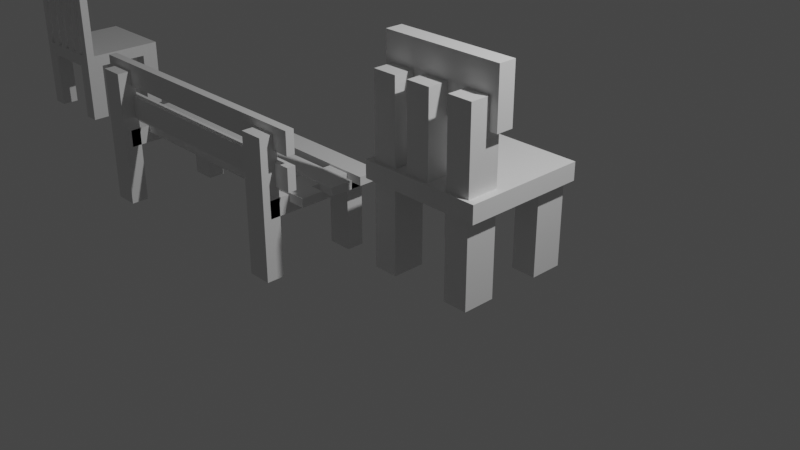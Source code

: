 # Source: Chairs.blend  (saved by Blender 2.90.8; exported with 4.5.12 LTS)
import bpy
from mathutils import Matrix  # noqa: F401  (used for matrix-valued properties, if any)

bpy.ops.wm.read_factory_settings(use_empty=True)
scene = bpy.context.scene
scene.name = 'Scene'

# ---- collections
col_collection = bpy.data.collections.new('Collection'); scene.collection.children.link(col_collection)

# ---- materials (node trees are filled in below, after node groups)
mat_material = bpy.data.materials.new('Material')
mat_material.alpha_threshold = 0.0
mat_material.use_transparent_shadow = False
mat_material.line_color = (0.0, 0.0, 0.0, 1.0)
mat_material_001 = bpy.data.materials.new('Material.001')
mat_material_001.alpha_threshold = 0.0
mat_material_001.use_transparent_shadow = False
mat_material_001.line_color = (0.0, 0.0, 0.0, 1.0)
mat_material_003 = bpy.data.materials.new('Material.003')
mat_material_003.alpha_threshold = 0.0
mat_material_003.use_transparent_shadow = False
mat_material_003.line_color = (0.0, 0.0, 0.0, 1.0)
mat_material_002 = bpy.data.materials.new('Material.002')
mat_material_002.alpha_threshold = 0.0
mat_material_002.use_transparent_shadow = False
mat_material_002.line_color = (0.0, 0.0, 0.0, 1.0)
mat_material_005 = bpy.data.materials.new('Material.005')
mat_material_005.alpha_threshold = 0.0
mat_material_005.use_transparent_shadow = False
mat_material_005.line_color = (0.0, 0.0, 0.0, 1.0)
mat_material_004 = bpy.data.materials.new('Material.004')
mat_material_004.alpha_threshold = 0.0
mat_material_004.use_transparent_shadow = False
mat_material_004.line_color = (0.0, 0.0, 0.0, 1.0)
mat_material_006 = bpy.data.materials.new('Material.006')
mat_material_006.alpha_threshold = 0.0
mat_material_006.use_transparent_shadow = False
mat_material_006.line_color = (0.0, 0.0, 0.0, 1.0)

# ---- material node trees
mat_material.use_nodes = True; mat_material.node_tree.nodes.clear()
_N = mat_material.node_tree.nodes; _L = mat_material.node_tree.links
n0 = _N.new('ShaderNodeOutputMaterial'); n0.name = 'Material Output'; n0.location = (300, 300)
n1 = _N.new('ShaderNodeBsdfPrincipled'); n1.name = 'Principled BSDF'; n1.location = (10, 300)
n1.distribution = 'GGX'
n1.subsurface_method = 'BURLEY'
n1.inputs[2].default_value = 0.4
n1.inputs[3].default_value = 1.45
n1.inputs[27].default_value = (0.0, 0.0, 0.0, 1.0)
n1.inputs[28].default_value = 1.0
_L.new(n1.outputs[0], n0.inputs[0])
n0.is_active_output = True
mat_material_001.use_nodes = True; mat_material_001.node_tree.nodes.clear()
_N = mat_material_001.node_tree.nodes; _L = mat_material_001.node_tree.links
n0 = _N.new('ShaderNodeOutputMaterial'); n0.name = 'Material Output'; n0.location = (300, 300)
n1 = _N.new('ShaderNodeBsdfPrincipled'); n1.name = 'Principled BSDF'; n1.location = (10, 300)
n1.distribution = 'GGX'
n1.subsurface_method = 'BURLEY'
n1.inputs[2].default_value = 0.4
n1.inputs[3].default_value = 1.45
n1.inputs[27].default_value = (0.0, 0.0, 0.0, 1.0)
n1.inputs[28].default_value = 1.0
_L.new(n1.outputs[0], n0.inputs[0])
n0.is_active_output = True
mat_material_003.use_nodes = True; mat_material_003.node_tree.nodes.clear()
_N = mat_material_003.node_tree.nodes; _L = mat_material_003.node_tree.links
n0 = _N.new('ShaderNodeOutputMaterial'); n0.name = 'Material Output'; n0.location = (300, 300)
n1 = _N.new('ShaderNodeBsdfPrincipled'); n1.name = 'Principled BSDF'; n1.location = (10, 300)
n1.distribution = 'GGX'
n1.subsurface_method = 'BURLEY'
n1.inputs[2].default_value = 0.4
n1.inputs[3].default_value = 1.45
n1.inputs[27].default_value = (0.0, 0.0, 0.0, 1.0)
n1.inputs[28].default_value = 1.0
_L.new(n1.outputs[0], n0.inputs[0])
n0.is_active_output = True
mat_material_002.use_nodes = True; mat_material_002.node_tree.nodes.clear()
_N = mat_material_002.node_tree.nodes; _L = mat_material_002.node_tree.links
n0 = _N.new('ShaderNodeOutputMaterial'); n0.name = 'Material Output'; n0.location = (300, 300)
n1 = _N.new('ShaderNodeBsdfPrincipled'); n1.name = 'Principled BSDF'; n1.location = (10, 300)
n1.distribution = 'GGX'
n1.subsurface_method = 'BURLEY'
n1.inputs[2].default_value = 0.4
n1.inputs[3].default_value = 1.45
n1.inputs[27].default_value = (0.0, 0.0, 0.0, 1.0)
n1.inputs[28].default_value = 1.0
_L.new(n1.outputs[0], n0.inputs[0])
n0.is_active_output = True
mat_material_005.use_nodes = True; mat_material_005.node_tree.nodes.clear()
_N = mat_material_005.node_tree.nodes; _L = mat_material_005.node_tree.links
n0 = _N.new('ShaderNodeOutputMaterial'); n0.name = 'Material Output'; n0.location = (300, 300)
n1 = _N.new('ShaderNodeBsdfPrincipled'); n1.name = 'Principled BSDF'; n1.location = (10, 300)
n1.distribution = 'GGX'
n1.subsurface_method = 'BURLEY'
n1.inputs[2].default_value = 0.4
n1.inputs[3].default_value = 1.45
n1.inputs[27].default_value = (0.0, 0.0, 0.0, 1.0)
n1.inputs[28].default_value = 1.0
_L.new(n1.outputs[0], n0.inputs[0])
n0.is_active_output = True
mat_material_004.use_nodes = True; mat_material_004.node_tree.nodes.clear()
_N = mat_material_004.node_tree.nodes; _L = mat_material_004.node_tree.links
n0 = _N.new('ShaderNodeOutputMaterial'); n0.name = 'Material Output'; n0.location = (300, 300)
n1 = _N.new('ShaderNodeBsdfPrincipled'); n1.name = 'Principled BSDF'; n1.location = (10, 300)
n1.distribution = 'GGX'
n1.subsurface_method = 'BURLEY'
n1.inputs[2].default_value = 0.4
n1.inputs[3].default_value = 1.45
n1.inputs[27].default_value = (0.0, 0.0, 0.0, 1.0)
n1.inputs[28].default_value = 1.0
_L.new(n1.outputs[0], n0.inputs[0])
n0.is_active_output = True
mat_material_006.use_nodes = True; mat_material_006.node_tree.nodes.clear()
_N = mat_material_006.node_tree.nodes; _L = mat_material_006.node_tree.links
n0 = _N.new('ShaderNodeOutputMaterial'); n0.name = 'Material Output'; n0.location = (300, 300)
n1 = _N.new('ShaderNodeBsdfPrincipled'); n1.name = 'Principled BSDF'; n1.location = (10, 300)
n1.distribution = 'GGX'
n1.subsurface_method = 'BURLEY'
n1.inputs[2].default_value = 0.4
n1.inputs[3].default_value = 1.45
n1.inputs[27].default_value = (0.0, 0.0, 0.0, 1.0)
n1.inputs[28].default_value = 1.0
_L.new(n1.outputs[0], n0.inputs[0])
n0.is_active_output = True

# ---- world
world_world = bpy.data.worlds.new('World'); scene.world = world_world
world_world.use_nodes = True; world_world.node_tree.nodes.clear()
_N = world_world.node_tree.nodes; _L = world_world.node_tree.links
n0 = _N.new('ShaderNodeOutputWorld'); n0.name = 'World Output'; n0.location = (300, 300)
n1 = _N.new('ShaderNodeBackground'); n1.name = 'Background'; n1.location = (10, 300)
n1.inputs[0].default_value = (0.05088, 0.05088, 0.05088, 1.0)
_L.new(n1.outputs[0], n0.inputs[0])
n0.is_active_output = True
world_world.color = (0.05088, 0.05088, 0.05088)
world_world.use_sun_shadow = False
world_world.sun_shadow_jitter_overblur = 0.0

# ---- cameras
cam_camera = bpy.data.cameras.new('Camera')
cam_camera.clip_end = 100.0
cam_camera.ortho_scale = 7.314

# ---- lights
light_light = bpy.data.lights.new('Light', 'POINT')
light_light.transmission_factor = 0.0
light_light.energy = 1000.0
light_light.shadow_soft_size = 0.1
light_light.shadow_maximum_resolution = 0.006
light_light.use_absolute_resolution = True

# ---- meshes
me_cube = bpy.data.meshes.new('Cube')
me_cube.from_pydata([(1.0, 1.0, 1.0), (1.0, 1.0, -1.0), (1.0, -1.0, 1.0), (1.0, -1.0, -1.0), (-1.0, 1.0, 1.0), (-1.0, 1.0, -1.0), (-1.0, -1.0, 1.0), (-1.0, -1.0, -1.0)], [], [(0, 4, 6, 2), (3, 2, 6, 7), (7, 6, 4, 5), (5, 1, 3, 7), (1, 0, 2, 3), (5, 4, 0, 1)])
_uv = me_cube.uv_layers.new(name='UVMap')
_uv.uv.foreach_set('vector', [0.625, 0.5, 0.875, 0.5, 0.875, 0.75, 0.625, 0.75, 0.375, 0.75, 0.625, 0.75, 0.625, 1.0, 0.375, 1.0, 0.375, 0.0, 0.625, 0.0, 0.625, 0.25, 0.375, 0.25, 0.125, 0.5, 0.375, 0.5, 0.375, 0.75, 0.125, 0.75, 0.375, 0.5, 0.625, 0.5, 0.625, 0.75, 0.375, 0.75, 0.375, 0.25, 0.625, 0.25, 0.625, 0.5, 0.375, 0.5])
me_cube.materials.append(mat_material)
me_cube.use_remesh_preserve_volume = False
me_cube.use_remesh_preserve_attributes = False
me_cube.use_mirror_vertex_groups = False
me_cube.update()
me_cube_001 = bpy.data.meshes.new('Cube.001')
me_cube_001.from_pydata([(1.0, 1.0, 1.0), (1.0, 1.0, -1.0), (1.0, -1.0, 1.0), (1.0, -1.0, -1.0), (-1.0, 1.0, 1.0), (-1.0, 1.0, -1.0), (-1.0, -1.0, 1.0), (-1.0, -1.0, -1.0)], [], [(0, 4, 6, 2), (3, 2, 6, 7), (7, 6, 4, 5), (5, 1, 3, 7), (1, 0, 2, 3), (5, 4, 0, 1)])
_uv = me_cube_001.uv_layers.new(name='UVMap')
_uv.uv.foreach_set('vector', [0.625, 0.5, 0.875, 0.5, 0.875, 0.75, 0.625, 0.75, 0.375, 0.75, 0.625, 0.75, 0.625, 1.0, 0.375, 1.0, 0.375, 0.0, 0.625, 0.0, 0.625, 0.25, 0.375, 0.25, 0.125, 0.5, 0.375, 0.5, 0.375, 0.75, 0.125, 0.75, 0.375, 0.5, 0.625, 0.5, 0.625, 0.75, 0.375, 0.75, 0.375, 0.25, 0.625, 0.25, 0.625, 0.5, 0.375, 0.5])
me_cube_001.materials.append(mat_material_001)
me_cube_001.use_remesh_preserve_volume = False
me_cube_001.use_remesh_preserve_attributes = False
me_cube_001.use_mirror_vertex_groups = False
me_cube_001.update()
me_cube_003 = bpy.data.meshes.new('Cube.003')
me_cube_003.from_pydata([(1.0, 1.0, 1.0), (1.0, 1.0, -1.0), (1.0, -1.0, 1.0), (1.0, -1.0, -1.0), (-1.0, 1.0, 1.0), (-1.0, 1.0, -1.0), (-1.0, -1.0, 1.0), (-1.0, -1.0, -1.0)], [], [(0, 4, 6, 2), (3, 2, 6, 7), (7, 6, 4, 5), (5, 1, 3, 7), (1, 0, 2, 3), (5, 4, 0, 1)])
_uv = me_cube_003.uv_layers.new(name='UVMap')
_uv.uv.foreach_set('vector', [0.625, 0.5, 0.875, 0.5, 0.875, 0.75, 0.625, 0.75, 0.375, 0.75, 0.625, 0.75, 0.625, 1.0, 0.375, 1.0, 0.375, 0.0, 0.625, 0.0, 0.625, 0.25, 0.375, 0.25, 0.125, 0.5, 0.375, 0.5, 0.375, 0.75, 0.125, 0.75, 0.375, 0.5, 0.625, 0.5, 0.625, 0.75, 0.375, 0.75, 0.375, 0.25, 0.625, 0.25, 0.625, 0.5, 0.375, 0.5])
me_cube_003.materials.append(mat_material_003)
me_cube_003.use_remesh_preserve_volume = False
me_cube_003.use_remesh_preserve_attributes = False
me_cube_003.use_mirror_vertex_groups = False
me_cube_003.update()
me_cube_002 = bpy.data.meshes.new('Cube.002')
me_cube_002.from_pydata([(1.0, 1.0, 1.0), (1.0, 1.0, -1.0), (1.0, -1.0, 1.0), (1.0, -1.0, -1.0), (-1.0, 1.0, 1.0), (-1.0, 1.0, -1.0), (-1.0, -1.0, 1.0), (-1.0, -1.0, -1.0)], [], [(0, 4, 6, 2), (3, 2, 6, 7), (7, 6, 4, 5), (5, 1, 3, 7), (1, 0, 2, 3), (5, 4, 0, 1)])
_uv = me_cube_002.uv_layers.new(name='UVMap')
_uv.uv.foreach_set('vector', [0.625, 0.5, 0.875, 0.5, 0.875, 0.75, 0.625, 0.75, 0.375, 0.75, 0.625, 0.75, 0.625, 1.0, 0.375, 1.0, 0.375, 0.0, 0.625, 0.0, 0.625, 0.25, 0.375, 0.25, 0.125, 0.5, 0.375, 0.5, 0.375, 0.75, 0.125, 0.75, 0.375, 0.5, 0.625, 0.5, 0.625, 0.75, 0.375, 0.75, 0.375, 0.25, 0.625, 0.25, 0.625, 0.5, 0.375, 0.5])
me_cube_002.materials.append(mat_material_002)
me_cube_002.use_remesh_preserve_volume = False
me_cube_002.use_remesh_preserve_attributes = False
me_cube_002.use_mirror_vertex_groups = False
me_cube_002.update()
me_cube_004 = bpy.data.meshes.new('Cube.004')
me_cube_004.from_pydata([(-1.0, -1.0, -1.0), (-1.0, -1.0, 1.0), (-1.0, 1.0, -1.0), (-1.0, 1.0, 1.0), (1.0, -1.0, -1.0), (1.0, -1.0, 1.0), (1.0, 1.0, -1.0), (1.0, 1.0, 1.0)], [], [(0, 1, 3, 2), (2, 3, 7, 6), (6, 7, 5, 4), (4, 5, 1, 0), (2, 6, 4, 0), (7, 3, 1, 5)])
_uv = me_cube_004.uv_layers.new(name='UVMap')
_uv.uv.foreach_set('vector', [0.375, 0.0, 0.625, 0.0, 0.625, 0.25, 0.375, 0.25, 0.375, 0.25, 0.625, 0.25, 0.625, 0.5, 0.375, 0.5, 0.375, 0.5, 0.625, 0.5, 0.625, 0.75, 0.375, 0.75, 0.375, 0.75, 0.625, 0.75, 0.625, 1.0, 0.375, 1.0, 0.125, 0.5, 0.375, 0.5, 0.375, 0.75, 0.125, 0.75, 0.625, 0.5, 0.875, 0.5, 0.875, 0.75, 0.625, 0.75])
me_cube_004.use_remesh_fix_poles = True
me_cube_004.use_remesh_preserve_attributes = False
me_cube_004.use_mirror_vertex_groups = False
me_cube_004.update()
me_cube_006 = bpy.data.meshes.new('Cube.006')
me_cube_006.from_pydata([(1.0, 1.0, 1.0), (1.0, 1.0, -1.0), (1.0, -1.0, 1.0), (1.0, -1.0, -1.0), (-1.0, 1.0, 1.0), (-1.0, 1.0, -1.0), (-1.0, -1.0, 1.0), (-1.0, -1.0, -1.0)], [], [(0, 4, 6, 2), (3, 2, 6, 7), (7, 6, 4, 5), (5, 1, 3, 7), (1, 0, 2, 3), (5, 4, 0, 1)])
_uv = me_cube_006.uv_layers.new(name='UVMap')
_uv.uv.foreach_set('vector', [0.625, 0.5, 0.875, 0.5, 0.875, 0.75, 0.625, 0.75, 0.375, 0.75, 0.625, 0.75, 0.625, 1.0, 0.375, 1.0, 0.375, 0.0, 0.625, 0.0, 0.625, 0.25, 0.375, 0.25, 0.125, 0.5, 0.375, 0.5, 0.375, 0.75, 0.125, 0.75, 0.375, 0.5, 0.625, 0.5, 0.625, 0.75, 0.375, 0.75, 0.375, 0.25, 0.625, 0.25, 0.625, 0.5, 0.375, 0.5])
me_cube_006.materials.append(mat_material_005)
me_cube_006.use_remesh_preserve_volume = False
me_cube_006.use_remesh_preserve_attributes = False
me_cube_006.use_mirror_vertex_groups = False
me_cube_006.update()
me_cube_005 = bpy.data.meshes.new('Cube.005')
me_cube_005.from_pydata([(1.0, 1.0, 1.0), (1.0, 1.0, -1.0), (1.0, -1.0, 1.0), (1.0, -1.0, -1.0), (-1.0, 1.0, 1.0), (-1.0, 1.0, -1.0), (-1.0, -1.0, 1.0), (-1.0, -1.0, -1.0)], [], [(0, 4, 6, 2), (3, 2, 6, 7), (7, 6, 4, 5), (5, 1, 3, 7), (1, 0, 2, 3), (5, 4, 0, 1)])
_uv = me_cube_005.uv_layers.new(name='UVMap')
_uv.uv.foreach_set('vector', [0.625, 0.5, 0.875, 0.5, 0.875, 0.75, 0.625, 0.75, 0.375, 0.75, 0.625, 0.75, 0.625, 1.0, 0.375, 1.0, 0.375, 0.0, 0.625, 0.0, 0.625, 0.25, 0.375, 0.25, 0.125, 0.5, 0.375, 0.5, 0.375, 0.75, 0.125, 0.75, 0.375, 0.5, 0.625, 0.5, 0.625, 0.75, 0.375, 0.75, 0.375, 0.25, 0.625, 0.25, 0.625, 0.5, 0.375, 0.5])
me_cube_005.materials.append(mat_material_004)
me_cube_005.use_remesh_preserve_volume = False
me_cube_005.use_remesh_preserve_attributes = False
me_cube_005.use_mirror_vertex_groups = False
me_cube_005.update()
me_cube_007 = bpy.data.meshes.new('Cube.007')
me_cube_007.from_pydata([(1.0, 1.0, 1.0), (1.0, 1.0, -1.0), (1.0, -1.0, 1.0), (1.0, -1.0, -1.0), (-1.0, 1.0, 1.0), (-1.0, 1.0, -1.0), (-1.0, -1.0, 1.0), (-1.0, -1.0, -1.0)], [], [(0, 4, 6, 2), (3, 2, 6, 7), (7, 6, 4, 5), (5, 1, 3, 7), (1, 0, 2, 3), (5, 4, 0, 1)])
_uv = me_cube_007.uv_layers.new(name='UVMap')
_uv.uv.foreach_set('vector', [0.625, 0.5, 0.875, 0.5, 0.875, 0.75, 0.625, 0.75, 0.375, 0.75, 0.625, 0.75, 0.625, 1.0, 0.375, 1.0, 0.375, 0.0, 0.625, 0.0, 0.625, 0.25, 0.375, 0.25, 0.125, 0.5, 0.375, 0.5, 0.375, 0.75, 0.125, 0.75, 0.375, 0.5, 0.625, 0.5, 0.625, 0.75, 0.375, 0.75, 0.375, 0.25, 0.625, 0.25, 0.625, 0.5, 0.375, 0.5])
me_cube_007.materials.append(mat_material_006)
me_cube_007.use_remesh_preserve_volume = False
me_cube_007.use_remesh_preserve_attributes = False
me_cube_007.use_mirror_vertex_groups = False
me_cube_007.update()
me_cube_008 = bpy.data.meshes.new('Cube.008')
me_cube_008.from_pydata([(-1.0, -1.0, -1.0), (-1.0, -1.0, 1.0), (-1.0, 1.0, -1.0), (-1.0, 1.0, 1.0), (1.0, -1.0, -1.0), (1.0, -1.0, 1.0), (1.0, 1.0, -1.0), (1.0, 1.0, 1.0)], [], [(0, 1, 3, 2), (2, 3, 7, 6), (6, 7, 5, 4), (4, 5, 1, 0), (2, 6, 4, 0), (7, 3, 1, 5)])
_uv = me_cube_008.uv_layers.new(name='UVMap')
_uv.uv.foreach_set('vector', [0.375, 0.0, 0.625, 0.0, 0.625, 0.25, 0.375, 0.25, 0.375, 0.25, 0.625, 0.25, 0.625, 0.5, 0.375, 0.5, 0.375, 0.5, 0.625, 0.5, 0.625, 0.75, 0.375, 0.75, 0.375, 0.75, 0.625, 0.75, 0.625, 1.0, 0.375, 1.0, 0.125, 0.5, 0.375, 0.5, 0.375, 0.75, 0.125, 0.75, 0.625, 0.5, 0.875, 0.5, 0.875, 0.75, 0.625, 0.75])
me_cube_008.use_remesh_fix_poles = True
me_cube_008.use_remesh_preserve_attributes = False
me_cube_008.use_mirror_vertex_groups = False
me_cube_008.update()
me_cube_009 = bpy.data.meshes.new('Cube.009')
me_cube_009.from_pydata([(-1.0, -1.0, -1.0), (-1.0, -1.0, 1.0), (-1.0, 1.0, -1.0), (-1.0, 1.0, 1.0), (1.0, -1.0, -1.0), (1.0, -1.0, 1.0), (1.0, 1.0, -1.0), (1.0, 1.0, 1.0), (0.8182, 1.0, -1.0), (0.6364, 1.0, -1.0), (0.4545, 1.0, -1.0), (0.2727, 1.0, -1.0), (0.09091, 1.0, -1.0), (-0.09091, 1.0, -1.0), (-0.2727, 1.0, -1.0), (-0.4545, 1.0, -1.0), (-0.6364, 1.0, -1.0), (-0.8182, 1.0, -1.0), (-0.8182, 1.0, 1.0), (-0.6364, 1.0, 1.0), (-0.4545, 1.0, 1.0), (-0.2727, 1.0, 1.0), (-0.09091, 1.0, 1.0), (0.09091, 1.0, 1.0), (0.2727, 1.0, 1.0), (0.4545, 1.0, 1.0), (0.6364, 1.0, 1.0), (0.8182, 1.0, 1.0), (-0.8182, -1.0, -1.0), (-0.6364, -1.0, -1.0), (-0.4545, -1.0, -1.0), (-0.2727, -1.0, -1.0), (-0.09091, -1.0, -1.0), (0.09091, -1.0, -1.0), (0.2727, -1.0, -1.0), (0.4545, -1.0, -1.0), (0.6364, -1.0, -1.0), (0.8182, -1.0, -1.0), (0.8182, -1.0, 1.0), (0.6364, -1.0, 1.0), (0.4545, -1.0, 1.0), (0.2727, -1.0, 1.0), (0.09091, -1.0, 1.0), (-0.09091, -1.0, 1.0), (-0.2727, -1.0, 1.0), (-0.4545, -1.0, 1.0), (-0.6364, -1.0, 1.0), (-0.8182, -1.0, 1.0), (-1.0, 0.8, -1.0), (-1.0, 0.6, -1.0), (-1.0, 0.4, -1.0), (-1.0, 0.2, -1.0), (-1.0, 0.0, -1.0), (-1.0, -0.2, -1.0), (-1.0, -0.4, -1.0), (-1.0, -0.6, -1.0), (-1.0, -0.8, -1.0), (-1.0, -0.8, 1.0), (-1.0, -0.6, 1.0), (-1.0, -0.4, 1.0), (-1.0, -0.2, 1.0), (-1.0, 0.0, 1.0), (-1.0, 0.2, 1.0), (-1.0, 0.4, 1.0), (-1.0, 0.6, 1.0), (-1.0, 0.8, 1.0), (1.0, -0.8, -1.0), (1.0, -0.6, -1.0), (1.0, -0.4, -1.0), (1.0, -0.2, -1.0), (1.0, 0.0, -1.0), (1.0, 0.2, -1.0), (1.0, 0.4, -1.0), (1.0, 0.6, -1.0), (1.0, 0.8, -1.0), (1.0, 0.8, 1.0), (1.0, 0.6, 1.0), (1.0, 0.4, 1.0), (1.0, 0.2, 1.0), (1.0, 0.0, 1.0), (1.0, -0.2, 1.0), (1.0, -0.4, 1.0), (1.0, -0.6, 1.0), (1.0, -0.8, 1.0), (0.8182, 0.8, 1.0), (0.8182, 0.6, 1.0), (0.8182, 0.4, 1.0), (0.8182, 0.2, 1.0), (0.8182, 0.0, 1.0), (0.8182, -0.2, 1.0), (0.8182, -0.4, 1.0), (0.8182, -0.6, 1.0), (0.8182, -0.8, 1.0), (0.6364, 0.8, 1.0), (0.6364, 0.6, 1.0), (0.6364, 0.4, 1.0), (0.6364, 0.2, 1.0), (0.6364, 0.0, 1.0), (0.6364, -0.2, 1.0), (0.6364, -0.4, 1.0), (0.6364, -0.6, 1.0), (0.6364, -0.8, 1.0), (0.4545, 0.8, 1.0), (0.4545, 0.6, 1.0), (0.4545, 0.4, 1.0), (0.4545, 0.2, 1.0), (0.4545, 0.0, 1.0), (0.4545, -0.2, 1.0), (0.4545, -0.4, 1.0), (0.4545, -0.6, 1.0), (0.4545, -0.8, 1.0), (0.2727, 0.8, 1.0), (0.2727, 0.6, 1.0), (0.2727, 0.4, 1.0), (0.2727, 0.2, 1.0), (0.2727, 0.0, 1.0), (0.2727, -0.2, 1.0), (0.2727, -0.4, 1.0), (0.2727, -0.6, 1.0), (0.2727, -0.8, 1.0), (0.09091, 0.8, 1.0), (0.09091, 0.6, 1.0), (0.09091, 0.4, 1.0), (0.09091, 0.2, 1.0), (0.09091, 0.0, 1.0), (0.09091, -0.2, 1.0), (0.09091, -0.4, 1.0), (0.09091, -0.6, 1.0), (0.09091, -0.8, 1.0), (-0.09091, 0.8, 1.0), (-0.09091, 0.6, 1.0), (-0.09091, 0.4, 1.0), (-0.09091, 0.2, 1.0), (-0.09091, 0.0, 1.0), (-0.09091, -0.2, 1.0), (-0.09091, -0.4, 1.0), (-0.09091, -0.6, 1.0), (-0.09091, -0.8, 1.0), (-0.2727, 0.8, 1.0), (-0.2727, 0.6, 1.0), (-0.2727, 0.4, 1.0), (-0.2727, 0.2, 1.0), (-0.2727, 0.0, 1.0), (-0.2727, -0.2, 1.0), (-0.2727, -0.4, 1.0), (-0.2727, -0.6, 1.0), (-0.2727, -0.8, 1.0), (-0.4545, 0.8, 1.0), (-0.4545, 0.6, 1.0), (-0.4545, 0.4, 1.0), (-0.4545, 0.2, 1.0), (-0.4545, 0.0, 1.0), (-0.4545, -0.2, 1.0), (-0.4545, -0.4, 1.0), (-0.4545, -0.6, 1.0), (-0.4545, -0.8, 1.0), (-0.6364, 0.8, 1.0), (-0.6364, 0.6, 1.0), (-0.6364, 0.4, 1.0), (-0.6364, 0.2, 1.0), (-0.6364, 0.0, 1.0), (-0.6364, -0.2, 1.0), (-0.6364, -0.4, 1.0), (-0.6364, -0.6, 1.0), (-0.6364, -0.8, 1.0), (-0.8182, 0.8, 1.0), (-0.8182, 0.6, 1.0), (-0.8182, 0.4, 1.0), (-0.8182, 0.2, 1.0), (-0.8182, 0.0, 1.0), (-0.8182, -0.2, 1.0), (-0.8182, -0.4, 1.0), (-0.8182, -0.6, 1.0), (-0.8182, -0.8, 1.0), (-1.0, -1.0, 14.83), (-0.8182, 0.6, -1.0), (-0.8182, 0.4, -1.0), (-0.8182, 0.2, -1.0), (-0.8182, 0.0, -1.0), (-0.8182, -0.2, -1.0), (-0.8182, -0.4, -1.0), (-0.8182, -0.6, -1.0), (-0.8182, -1.0, 14.83), (-0.6364, 0.8, -1.0), (-0.6364, 0.6, -1.0), (-0.6364, 0.4, -1.0), (-0.6364, 0.2, -1.0), (-0.6364, 0.0, -1.0), (-0.6364, -0.2, -1.0), (-0.6364, -0.4, -1.0), (-0.6364, -0.6, -1.0), (-0.6364, -0.8, -1.0), (-0.4545, 0.8, -1.0), (-0.4545, 0.6, -1.0), (-0.4545, 0.4, -1.0), (-0.4545, 0.2, -1.0), (-0.4545, 0.0, -1.0), (-0.4545, -0.2, -1.0), (-0.4545, -0.4, -1.0), (-0.4545, -0.6, -1.0), (-0.4545, -0.8, -1.0), (-0.2727, 0.8, -1.0), (-0.2727, 0.6, -1.0), (-0.2727, 0.4, -1.0), (-0.2727, 0.2, -1.0), (-0.2727, 0.0, -1.0), (-0.2727, -0.2, -1.0), (-0.2727, -0.4, -1.0), (-0.2727, -0.6, -1.0), (-0.2727, -0.8, -1.0), (-0.09091, 0.8, -1.0), (-0.09091, 0.6, -1.0), (-0.09091, 0.4, -1.0), (-0.09091, 0.2, -1.0), (-0.09091, 0.0, -1.0), (-0.09091, -0.2, -1.0), (-0.09091, -0.4, -1.0), (-0.09091, -0.6, -1.0), (-0.09091, -0.8, -1.0), (0.09091, 0.8, -1.0), (0.09091, 0.6, -1.0), (0.09091, 0.4, -1.0), (0.09091, 0.2, -1.0), (0.09091, 0.0, -1.0), (0.09091, -0.2, -1.0), (0.09091, -0.4, -1.0), (0.09091, -0.6, -1.0), (0.09091, -0.8, -1.0), (0.2727, 0.8, -1.0), (0.2727, 0.6, -1.0), (0.2727, 0.4, -1.0), (0.2727, 0.2, -1.0), (0.2727, 0.0, -1.0), (0.2727, -0.2, -1.0), (0.2727, -0.4, -1.0), (0.2727, -0.6, -1.0), (0.2727, -0.8, -1.0), (0.4545, 0.8, -1.0), (0.4545, 0.6, -1.0), (0.4545, 0.4, -1.0), (0.4545, 0.2, -1.0), (0.4545, 0.0, -1.0), (0.4545, -0.2, -1.0), (0.4545, -0.4, -1.0), (0.4545, -0.6, -1.0), (0.4545, -0.8, -1.0), (0.6364, 0.8, -1.0), (0.6364, 0.6, -1.0), (0.6364, 0.4, -1.0), (0.6364, 0.2, -1.0), (0.6364, 0.0, -1.0), (0.6364, -0.2, -1.0), (0.6364, -0.4, -1.0), (0.6364, -0.6, -1.0), (0.6364, -0.8, -1.0), (1.0, -1.0, 14.83), (0.8182, 0.6, -1.0), (0.8182, 0.4, -1.0), (0.8182, 0.2, -1.0), (0.8182, 0.0, -1.0), (0.8182, -0.2, -1.0), (0.8182, -0.4, -1.0), (0.8182, -0.6, -1.0), (1.0, -0.8, 14.83), (1.0, -0.8, 12.29), (1.0, -1.0, 12.29), (-0.8182, -1.0, 12.29), (-1.0, -1.0, 12.29), (0.8182, -1.0, 12.29), (0.6364, -1.0, 12.29), (0.4545, -1.0, 12.29), (0.2727, -1.0, 12.29), (0.09091, -1.0, 12.29), (-0.09091, -1.0, 12.29), (-0.2727, -1.0, 12.29), (-0.4545, -1.0, 12.29), (-0.6364, -1.0, 12.29), (0.8182, -0.8, 12.29), (0.6364, -0.8, 12.29), (0.4545, -0.8, 12.29), (0.2727, -0.8, 12.29), (0.09091, -0.8, 12.29), (-0.09091, -0.8, 12.29), (-0.2727, -0.8, 12.29), (-0.4545, -0.8, 12.29), (-0.6364, -0.8, 12.29), (-0.8182, -0.8, 12.29), (-1.0, -0.8, 12.29), (-1.0, -0.8, -10.51), (-1.0, -1.0, -10.51), (-0.8182, 1.0, -10.51), (-1.0, 1.0, -10.51), (1.0, 0.8, -10.51), (1.0, 1.0, -10.51), (0.8182, -1.0, -10.51), (1.0, -1.0, -10.51), (0.8182, 1.0, -10.51), (0.6364, 1.0, -10.51), (-0.6364, 1.0, -10.51), (-0.8182, -1.0, -10.51), (-0.6364, -1.0, -10.51), (0.6364, -1.0, -10.51), (-0.8182, -0.8, -10.51), (-0.6364, -0.8, -10.51), (0.6364, -0.8, -10.51), (0.8182, -0.8, -10.51), (-1.0, 0.8, -10.51), (-1.0, 0.6, -10.51), (-1.0, -0.6, -10.51), (1.0, -0.8, -10.51), (1.0, -0.6, -10.51), (1.0, 0.6, -10.51), (-0.8182, 0.8, -10.51), (-0.8182, 0.6, -10.51), (-0.8182, -0.6, -10.51), (-0.6364, 0.8, -10.51), (-0.6364, 0.6, -10.51), (-0.6364, -0.6, -10.51), (0.6364, 0.8, -10.51), (0.6364, 0.6, -10.51), (0.6364, -0.6, -10.51), (0.8182, 0.8, -10.51), (0.8182, 0.6, -10.51), (0.8182, -0.6, -10.51), (0.8182, -1.0, 14.83), (0.8182, -0.8, 14.83), (-0.8182, -0.8, 14.83), (-1.0, -0.8, 14.83), (0.8703, -0.8, 12.29), (0.8703, -1.0, 12.29), (0.8703, -0.8, 14.83), (0.8703, -1.0, 14.83)], [], [(48, 65, 3, 2), (8, 27, 7, 6), (66, 83, 5, 4), (28, 47, 1, 0), (247, 246, 318, 319), (119, 128, 281, 280), (146, 44, 274, 283), (92, 101, 39, 38), (83, 92, 277, 264), (110, 119, 41, 40), (46, 45, 275, 276), (128, 137, 43, 42), (43, 137, 282, 273), (146, 155, 45, 44), (38, 5, 265, 268), (164, 173, 47, 46), (191, 29, 300, 303), (246, 9, 297, 318), (191, 200, 30, 29), (200, 209, 31, 30), (209, 218, 32, 31), (218, 227, 33, 32), (227, 236, 34, 33), (236, 245, 35, 34), (245, 254, 36, 35), (262, 67, 310, 323), (4, 5, 38, 37), (37, 38, 39, 36), (36, 39, 40, 35), (35, 40, 41, 34), (34, 41, 42, 33), (33, 42, 43, 32), (32, 43, 44, 31), (31, 44, 45, 30), (30, 45, 46, 29), (29, 46, 47, 28), (2, 3, 18, 17), (17, 18, 19, 16), (16, 19, 20, 15), (15, 20, 21, 14), (14, 21, 22, 13), (13, 22, 23, 12), (12, 23, 24, 11), (11, 24, 25, 10), (10, 25, 26, 9), (9, 26, 27, 8), (17, 16, 298, 290), (55, 181, 314, 308), (247, 256, 257, 248), (248, 257, 258, 249), (249, 258, 259, 250), (250, 259, 260, 251), (251, 260, 261, 252), (252, 261, 262, 253), (190, 191, 303, 317), (10, 9, 246, 237), (237, 246, 247, 238), (238, 247, 248, 239), (239, 248, 249, 240), (240, 249, 250, 241), (241, 250, 251, 242), (242, 251, 252, 243), (243, 252, 253, 244), (244, 253, 254, 245), (11, 10, 237, 228), (228, 237, 238, 229), (229, 238, 239, 230), (230, 239, 240, 231), (231, 240, 241, 232), (232, 241, 242, 233), (233, 242, 243, 234), (234, 243, 244, 235), (235, 244, 245, 236), (12, 11, 228, 219), (219, 228, 229, 220), (220, 229, 230, 221), (221, 230, 231, 222), (222, 231, 232, 223), (223, 232, 233, 224), (224, 233, 234, 225), (225, 234, 235, 226), (226, 235, 236, 227), (13, 12, 219, 210), (210, 219, 220, 211), (211, 220, 221, 212), (212, 221, 222, 213), (213, 222, 223, 214), (214, 223, 224, 215), (215, 224, 225, 216), (216, 225, 226, 217), (217, 226, 227, 218), (14, 13, 210, 201), (201, 210, 211, 202), (202, 211, 212, 203), (203, 212, 213, 204), (204, 213, 214, 205), (205, 214, 215, 206), (206, 215, 216, 207), (207, 216, 217, 208), (208, 217, 218, 209), (15, 14, 201, 192), (192, 201, 202, 193), (193, 202, 203, 194), (194, 203, 204, 195), (195, 204, 205, 196), (196, 205, 206, 197), (197, 206, 207, 198), (198, 207, 208, 199), (199, 208, 209, 200), (16, 15, 192, 183), (183, 192, 193, 184), (184, 193, 194, 185), (185, 194, 195, 186), (186, 195, 196, 187), (187, 196, 197, 188), (188, 197, 198, 189), (189, 198, 199, 190), (190, 199, 200, 191), (6, 74, 292, 293), (253, 262, 323, 320), (175, 184, 185, 176), (176, 185, 186, 177), (177, 186, 187, 178), (178, 187, 188, 179), (179, 188, 189, 180), (180, 189, 190, 181), (29, 28, 299, 300), (56, 55, 308, 288), (184, 175, 313, 316), (49, 175, 176, 50), (50, 176, 177, 51), (51, 177, 178, 52), (52, 178, 179, 53), (53, 179, 180, 54), (54, 180, 181, 55), (28, 0, 289, 299), (19, 18, 165, 156), (156, 165, 166, 157), (157, 166, 167, 158), (158, 167, 168, 159), (159, 168, 169, 160), (160, 169, 170, 161), (161, 170, 171, 162), (162, 171, 172, 163), (163, 172, 173, 164), (20, 19, 156, 147), (147, 156, 157, 148), (148, 157, 158, 149), (149, 158, 159, 150), (150, 159, 160, 151), (151, 160, 161, 152), (152, 161, 162, 153), (153, 162, 163, 154), (154, 163, 164, 155), (21, 20, 147, 138), (138, 147, 148, 139), (139, 148, 149, 140), (140, 149, 150, 141), (141, 150, 151, 142), (142, 151, 152, 143), (143, 152, 153, 144), (144, 153, 154, 145), (145, 154, 155, 146), (22, 21, 138, 129), (129, 138, 139, 130), (130, 139, 140, 131), (131, 140, 141, 132), (132, 141, 142, 133), (133, 142, 143, 134), (134, 143, 144, 135), (135, 144, 145, 136), (136, 145, 146, 137), (23, 22, 129, 120), (120, 129, 130, 121), (121, 130, 131, 122), (122, 131, 132, 123), (123, 132, 133, 124), (124, 133, 134, 125), (125, 134, 135, 126), (126, 135, 136, 127), (127, 136, 137, 128), (24, 23, 120, 111), (111, 120, 121, 112), (112, 121, 122, 113), (113, 122, 123, 114), (114, 123, 124, 115), (115, 124, 125, 116), (116, 125, 126, 117), (117, 126, 127, 118), (118, 127, 128, 119), (25, 24, 111, 102), (102, 111, 112, 103), (103, 112, 113, 104), (104, 113, 114, 105), (105, 114, 115, 106), (106, 115, 116, 107), (107, 116, 117, 108), (108, 117, 118, 109), (109, 118, 119, 110), (26, 25, 102, 93), (93, 102, 103, 94), (94, 103, 104, 95), (95, 104, 105, 96), (96, 105, 106, 97), (97, 106, 107, 98), (98, 107, 108, 99), (99, 108, 109, 100), (100, 109, 110, 101), (27, 26, 93, 84), (84, 93, 94, 85), (85, 94, 95, 86), (86, 95, 96, 87), (87, 96, 97, 88), (88, 97, 98, 89), (89, 98, 99, 90), (90, 99, 100, 91), (91, 100, 101, 92), (7, 27, 84, 75), (75, 84, 85, 76), (76, 85, 86, 77), (77, 86, 87, 78), (78, 87, 88, 79), (79, 88, 89, 80), (80, 89, 90, 81), (81, 90, 91, 82), (82, 91, 92, 83), (18, 3, 65, 165), (165, 65, 64, 166), (166, 64, 63, 167), (167, 63, 62, 168), (168, 62, 61, 169), (169, 61, 60, 170), (170, 60, 59, 171), (171, 59, 58, 172), (172, 58, 57, 173), (2, 17, 290, 291), (67, 66, 309, 310), (256, 73, 72, 257), (257, 72, 71, 258), (258, 71, 70, 259), (259, 70, 69, 260), (260, 69, 68, 261), (261, 68, 67, 262), (254, 253, 320, 304), (6, 7, 75, 74), (74, 75, 76, 73), (73, 76, 77, 72), (72, 77, 78, 71), (71, 78, 79, 70), (70, 79, 80, 69), (69, 80, 81, 68), (68, 81, 82, 67), (67, 82, 83, 66), (0, 1, 57, 56), (56, 57, 58, 55), (55, 58, 59, 54), (54, 59, 60, 53), (53, 60, 61, 52), (52, 61, 62, 51), (51, 62, 63, 50), (50, 63, 64, 49), (49, 64, 65, 48), (267, 266, 182, 174), (286, 287, 327, 326), (278, 279, 270, 269), (280, 281, 272, 271), (282, 283, 274, 273), (284, 285, 276, 275), (40, 39, 269, 270), (45, 155, 284, 275), (173, 57, 287, 286), (92, 38, 268, 277), (155, 164, 285, 284), (5, 83, 264, 265), (164, 46, 276, 285), (39, 101, 278, 269), (42, 41, 271, 272), (47, 173, 286, 266), (110, 40, 270, 279), (101, 110, 279, 278), (41, 119, 280, 271), (1, 47, 266, 267), (44, 43, 273, 274), (137, 146, 283, 282), (128, 42, 272, 281), (57, 1, 267, 287), (305, 309, 295, 294), (288, 302, 299, 289), (302, 303, 300, 299), (304, 305, 294, 301), (297, 296, 321, 318), (318, 321, 322, 319), (320, 323, 305, 304), (290, 298, 315, 312), (312, 315, 316, 313), (314, 317, 303, 302), (291, 290, 312, 306), (306, 312, 313, 307), (308, 314, 302, 288), (296, 293, 292, 321), (321, 292, 311, 322), (323, 310, 309, 305), (4, 37, 294, 295), (74, 73, 311, 292), (48, 2, 291, 306), (181, 190, 317, 314), (8, 6, 293, 296), (49, 48, 306, 307), (16, 183, 315, 298), (9, 8, 296, 297), (0, 56, 288, 289), (183, 184, 316, 315), (37, 36, 301, 294), (256, 247, 319, 322), (175, 49, 307, 313), (73, 256, 322, 311), (66, 4, 295, 309), (36, 254, 304, 301), (326, 327, 174, 182), (263, 325, 324, 255), (287, 267, 174, 327), (268, 265, 255, 324), (264, 277, 325, 263), (265, 264, 263, 255), (277, 268, 324, 325), (182, 266, 329, 331), (329, 328, 330, 331), (326, 182, 331, 330), (286, 326, 330, 328), (266, 286, 328, 329)])
_uv = me_cube_009.uv_layers.new(name='UVMap')
_uv.uv.foreach_set('vector', [0.375, 0.225, 0.625, 0.225, 0.625, 0.25, 0.375, 0.25, 0.375, 0.4773, 0.625, 0.4773, 0.625, 0.5, 0.375, 0.5, 0.375, 0.725, 0.625, 0.725, 0.625, 0.75, 0.375, 0.75, 0.375, 0.9773, 0.625, 0.9773, 0.625, 1.0, 0.375, 1.0, 0.3295, 0.55, 0.3295, 0.525, 0.3295, 0.525, 0.3295, 0.55, 0.7159, 0.725, 0.7386, 0.725, 0.7386, 0.725, 0.7159, 0.725, 0.7841, 0.725, 0.7841, 0.75, 0.7841, 0.75, 0.7841, 0.725, 0.6477, 0.725, 0.6705, 0.725, 0.6705, 0.75, 0.6477, 0.75, 0.625, 0.725, 0.6477, 0.725, 0.6477, 0.725, 0.625, 0.725, 0.6932, 0.725, 0.7159, 0.725, 0.7159, 0.75, 0.6932, 0.75, 0.625, 0.9545, 0.625, 0.9318, 0.625, 0.9318, 0.625, 0.9545, 0.7386, 0.725, 0.7614, 0.725, 0.7614, 0.75, 0.7386, 0.75, 0.7614, 0.75, 0.7614, 0.725, 0.7614, 0.725, 0.7614, 0.75, 0.7841, 0.725, 0.8068, 0.725, 0.8068, 0.75, 0.7841, 0.75, 0.625, 0.7727, 0.625, 0.75, 0.625, 0.75, 0.625, 0.7727, 0.8295, 0.725, 0.8523, 0.725, 0.8523, 0.75, 0.8295, 0.75, 0.1705, 0.725, 0.1705, 0.75, 0.1705, 0.75, 0.1705, 0.725, 0.3295, 0.525, 0.3295, 0.5, 0.3295, 0.5, 0.3295, 0.525, 0.1705, 0.725, 0.1932, 0.725, 0.1932, 0.75, 0.1705, 0.75, 0.1932, 0.725, 0.2159, 0.725, 0.2159, 0.75, 0.1932, 0.75, 0.2159, 0.725, 0.2386, 0.725, 0.2386, 0.75, 0.2159, 0.75, 0.2386, 0.725, 0.2614, 0.725, 0.2614, 0.75, 0.2386, 0.75, 0.2614, 0.725, 0.2841, 0.725, 0.2841, 0.75, 0.2614, 0.75, 0.2841, 0.725, 0.3068, 0.725, 0.3068, 0.75, 0.2841, 0.75, 0.3068, 0.725, 0.3295, 0.725, 0.3295, 0.75, 0.3068, 0.75, 0.3523, 0.7, 0.375, 0.7, 0.375, 0.7, 0.3523, 0.7, 0.375, 0.75, 0.625, 0.75, 0.625, 0.7727, 0.375, 0.7727, 0.375, 0.7727, 0.625, 0.7727, 0.625, 0.7955, 0.375, 0.7955, 0.375, 0.7955, 0.625, 0.7955, 0.625, 0.8182, 0.375, 0.8182, 0.375, 0.8182, 0.625, 0.8182, 0.625, 0.8409, 0.375, 0.8409, 0.375, 0.8409, 0.625, 0.8409, 0.625, 0.8636, 0.375, 0.8636, 0.375, 0.8636, 0.625, 0.8636, 0.625, 0.8864, 0.375, 0.8864, 0.375, 0.8864, 0.625, 0.8864, 0.625, 0.9091, 0.375, 0.9091, 0.375, 0.9091, 0.625, 0.9091, 0.625, 0.9318, 0.375, 0.9318, 0.375, 0.9318, 0.625, 0.9318, 0.625, 0.9545, 0.375, 0.9545, 0.375, 0.9545, 0.625, 0.9545, 0.625, 0.9773, 0.375, 0.9773, 0.375, 0.25, 0.625, 0.25, 0.625, 0.2727, 0.375, 0.2727, 0.375, 0.2727, 0.625, 0.2727, 0.625, 0.2955, 0.375, 0.2955, 0.375, 0.2955, 0.625, 0.2955, 0.625, 0.3182, 0.375, 0.3182, 0.375, 0.3182, 0.625, 0.3182, 0.625, 0.3409, 0.375, 0.3409, 0.375, 0.3409, 0.625, 0.3409, 0.625, 0.3636, 0.375, 0.3636, 0.375, 0.3636, 0.625, 0.3636, 0.625, 0.3864, 0.375, 0.3864, 0.375, 0.3864, 0.625, 0.3864, 0.625, 0.4091, 0.375, 0.4091, 0.375, 0.4091, 0.625, 0.4091, 0.625, 0.4318, 0.375, 0.4318, 0.375, 0.4318, 0.625, 0.4318, 0.625, 0.4545, 0.375, 0.4545, 0.375, 0.4545, 0.625, 0.4545, 0.625, 0.4773, 0.375, 0.4773, 0.375, 0.2727, 0.375, 0.2955, 0.375, 0.2955, 0.375, 0.2727, 0.125, 0.7, 0.1477, 0.7, 0.1477, 0.7, 0.125, 0.7, 0.3295, 0.55, 0.3523, 0.55, 0.3523, 0.575, 0.3295, 0.575, 0.3295, 0.575, 0.3523, 0.575, 0.3523, 0.6, 0.3295, 0.6, 0.3295, 0.6, 0.3523, 0.6, 0.3523, 0.625, 0.3295, 0.625, 0.3295, 0.625, 0.3523, 0.625, 0.3523, 0.65, 0.3295, 0.65, 0.3295, 0.65, 0.3523, 0.65, 0.3523, 0.675, 0.3295, 0.675, 0.3295, 0.675, 0.3523, 0.675, 0.3523, 0.7, 0.3295, 0.7, 0.1705, 0.7, 0.1705, 0.725, 0.1705, 0.725, 0.1705, 0.7, 0.3068, 0.5, 0.3295, 0.5, 0.3295, 0.525, 0.3068, 0.525, 0.3068, 0.525, 0.3295, 0.525, 0.3295, 0.55, 0.3068, 0.55, 0.3068, 0.55, 0.3295, 0.55, 0.3295, 0.575, 0.3068, 0.575, 0.3068, 0.575, 0.3295, 0.575, 0.3295, 0.6, 0.3068, 0.6, 0.3068, 0.6, 0.3295, 0.6, 0.3295, 0.625, 0.3068, 0.625, 0.3068, 0.625, 0.3295, 0.625, 0.3295, 0.65, 0.3068, 0.65, 0.3068, 0.65, 0.3295, 0.65, 0.3295, 0.675, 0.3068, 0.675, 0.3068, 0.675, 0.3295, 0.675, 0.3295, 0.7, 0.3068, 0.7, 0.3068, 0.7, 0.3295, 0.7, 0.3295, 0.725, 0.3068, 0.725, 0.2841, 0.5, 0.3068, 0.5, 0.3068, 0.525, 0.2841, 0.525, 0.2841, 0.525, 0.3068, 0.525, 0.3068, 0.55, 0.2841, 0.55, 0.2841, 0.55, 0.3068, 0.55, 0.3068, 0.575, 0.2841, 0.575, 0.2841, 0.575, 0.3068, 0.575, 0.3068, 0.6, 0.2841, 0.6, 0.2841, 0.6, 0.3068, 0.6, 0.3068, 0.625, 0.2841, 0.625, 0.2841, 0.625, 0.3068, 0.625, 0.3068, 0.65, 0.2841, 0.65, 0.2841, 0.65, 0.3068, 0.65, 0.3068, 0.675, 0.2841, 0.675, 0.2841, 0.675, 0.3068, 0.675, 0.3068, 0.7, 0.2841, 0.7, 0.2841, 0.7, 0.3068, 0.7, 0.3068, 0.725, 0.2841, 0.725, 0.2614, 0.5, 0.2841, 0.5, 0.2841, 0.525, 0.2614, 0.525, 0.2614, 0.525, 0.2841, 0.525, 0.2841, 0.55, 0.2614, 0.55, 0.2614, 0.55, 0.2841, 0.55, 0.2841, 0.575, 0.2614, 0.575, 0.2614, 0.575, 0.2841, 0.575, 0.2841, 0.6, 0.2614, 0.6, 0.2614, 0.6, 0.2841, 0.6, 0.2841, 0.625, 0.2614, 0.625, 0.2614, 0.625, 0.2841, 0.625, 0.2841, 0.65, 0.2614, 0.65, 0.2614, 0.65, 0.2841, 0.65, 0.2841, 0.675, 0.2614, 0.675, 0.2614, 0.675, 0.2841, 0.675, 0.2841, 0.7, 0.2614, 0.7, 0.2614, 0.7, 0.2841, 0.7, 0.2841, 0.725, 0.2614, 0.725, 0.2386, 0.5, 0.2614, 0.5, 0.2614, 0.525, 0.2386, 0.525, 0.2386, 0.525, 0.2614, 0.525, 0.2614, 0.55, 0.2386, 0.55, 0.2386, 0.55, 0.2614, 0.55, 0.2614, 0.575, 0.2386, 0.575, 0.2386, 0.575, 0.2614, 0.575, 0.2614, 0.6, 0.2386, 0.6, 0.2386, 0.6, 0.2614, 0.6, 0.2614, 0.625, 0.2386, 0.625, 0.2386, 0.625, 0.2614, 0.625, 0.2614, 0.65, 0.2386, 0.65, 0.2386, 0.65, 0.2614, 0.65, 0.2614, 0.675, 0.2386, 0.675, 0.2386, 0.675, 0.2614, 0.675, 0.2614, 0.7, 0.2386, 0.7, 0.2386, 0.7, 0.2614, 0.7, 0.2614, 0.725, 0.2386, 0.725, 0.2159, 0.5, 0.2386, 0.5, 0.2386, 0.525, 0.2159, 0.525, 0.2159, 0.525, 0.2386, 0.525, 0.2386, 0.55, 0.2159, 0.55, 0.2159, 0.55, 0.2386, 0.55, 0.2386, 0.575, 0.2159, 0.575, 0.2159, 0.575, 0.2386, 0.575, 0.2386, 0.6, 0.2159, 0.6, 0.2159, 0.6, 0.2386, 0.6, 0.2386, 0.625, 0.2159, 0.625, 0.2159, 0.625, 0.2386, 0.625, 0.2386, 0.65, 0.2159, 0.65, 0.2159, 0.65, 0.2386, 0.65, 0.2386, 0.675, 0.2159, 0.675, 0.2159, 0.675, 0.2386, 0.675, 0.2386, 0.7, 0.2159, 0.7, 0.2159, 0.7, 0.2386, 0.7, 0.2386, 0.725, 0.2159, 0.725, 0.1932, 0.5, 0.2159, 0.5, 0.2159, 0.525, 0.1932, 0.525, 0.1932, 0.525, 0.2159, 0.525, 0.2159, 0.55, 0.1932, 0.55, 0.1932, 0.55, 0.2159, 0.55, 0.2159, 0.575, 0.1932, 0.575, 0.1932, 0.575, 0.2159, 0.575, 0.2159, 0.6, 0.1932, 0.6, 0.1932, 0.6, 0.2159, 0.6, 0.2159, 0.625, 0.1932, 0.625, 0.1932, 0.625, 0.2159, 0.625, 0.2159, 0.65, 0.1932, 0.65, 0.1932, 0.65, 0.2159, 0.65, 0.2159, 0.675, 0.1932, 0.675, 0.1932, 0.675, 0.2159, 0.675, 0.2159, 0.7, 0.1932, 0.7, 0.1932, 0.7, 0.2159, 0.7, 0.2159, 0.725, 0.1932, 0.725, 0.1705, 0.5, 0.1932, 0.5, 0.1932, 0.525, 0.1705, 0.525, 0.1705, 0.525, 0.1932, 0.525, 0.1932, 0.55, 0.1705, 0.55, 0.1705, 0.55, 0.1932, 0.55, 0.1932, 0.575, 0.1705, 0.575, 0.1705, 0.575, 0.1932, 0.575, 0.1932, 0.6, 0.1705, 0.6, 0.1705, 0.6, 0.1932, 0.6, 0.1932, 0.625, 0.1705, 0.625, 0.1705, 0.625, 0.1932, 0.625, 0.1932, 0.65, 0.1705, 0.65, 0.1705, 0.65, 0.1932, 0.65, 0.1932, 0.675, 0.1705, 0.675, 0.1705, 0.675, 0.1932, 0.675, 0.1932, 0.7, 0.1705, 0.7, 0.1705, 0.7, 0.1932, 0.7, 0.1932, 0.725, 0.1705, 0.725, 0.375, 0.5, 0.375, 0.525, 0.375, 0.525, 0.375, 0.5, 0.3295, 0.7, 0.3523, 0.7, 0.3523, 0.7, 0.3295, 0.7, 0.1477, 0.55, 0.1705, 0.55, 0.1705, 0.575, 0.1477, 0.575, 0.1477, 0.575, 0.1705, 0.575, 0.1705, 0.6, 0.1477, 0.6, 0.1477, 0.6, 0.1705, 0.6, 0.1705, 0.625, 0.1477, 0.625, 0.1477, 0.625, 0.1705, 0.625, 0.1705, 0.65, 0.1477, 0.65, 0.1477, 0.65, 0.1705, 0.65, 0.1705, 0.675, 0.1477, 0.675, 0.1477, 0.675, 0.1705, 0.675, 0.1705, 0.7, 0.1477, 0.7, 0.375, 0.9545, 0.375, 0.9773, 0.375, 0.9773, 0.375, 0.9545, 0.375, 0.025, 0.375, 0.05, 0.375, 0.05, 0.375, 0.025, 0.1705, 0.55, 0.1477, 0.55, 0.1477, 0.55, 0.1705, 0.55, 0.125, 0.55, 0.1477, 0.55, 0.1477, 0.575, 0.125, 0.575, 0.125, 0.575, 0.1477, 0.575, 0.1477, 0.6, 0.125, 0.6, 0.125, 0.6, 0.1477, 0.6, 0.1477, 0.625, 0.125, 0.625, 0.125, 0.625, 0.1477, 0.625, 0.1477, 0.65, 0.125, 0.65, 0.125, 0.65, 0.1477, 0.65, 0.1477, 0.675, 0.125, 0.675, 0.125, 0.675, 0.1477, 0.675, 0.1477, 0.7, 0.125, 0.7, 0.375, 0.9773, 0.375, 1.0, 0.375, 1.0, 0.375, 0.9773, 0.8295, 0.5, 0.8523, 0.5, 0.8523, 0.525, 0.8295, 0.525, 0.8295, 0.525, 0.8523, 0.525, 0.8523, 0.55, 0.8295, 0.55, 0.8295, 0.55, 0.8523, 0.55, 0.8523, 0.575, 0.8295, 0.575, 0.8295, 0.575, 0.8523, 0.575, 0.8523, 0.6, 0.8295, 0.6, 0.8295, 0.6, 0.8523, 0.6, 0.8523, 0.625, 0.8295, 0.625, 0.8295, 0.625, 0.8523, 0.625, 0.8523, 0.65, 0.8295, 0.65, 0.8295, 0.65, 0.8523, 0.65, 0.8523, 0.675, 0.8295, 0.675, 0.8295, 0.675, 0.8523, 0.675, 0.8523, 0.7, 0.8295, 0.7, 0.8295, 0.7, 0.8523, 0.7, 0.8523, 0.725, 0.8295, 0.725, 0.8068, 0.5, 0.8295, 0.5, 0.8295, 0.525, 0.8068, 0.525, 0.8068, 0.525, 0.8295, 0.525, 0.8295, 0.55, 0.8068, 0.55, 0.8068, 0.55, 0.8295, 0.55, 0.8295, 0.575, 0.8068, 0.575, 0.8068, 0.575, 0.8295, 0.575, 0.8295, 0.6, 0.8068, 0.6, 0.8068, 0.6, 0.8295, 0.6, 0.8295, 0.625, 0.8068, 0.625, 0.8068, 0.625, 0.8295, 0.625, 0.8295, 0.65, 0.8068, 0.65, 0.8068, 0.65, 0.8295, 0.65, 0.8295, 0.675, 0.8068, 0.675, 0.8068, 0.675, 0.8295, 0.675, 0.8295, 0.7, 0.8068, 0.7, 0.8068, 0.7, 0.8295, 0.7, 0.8295, 0.725, 0.8068, 0.725, 0.7841, 0.5, 0.8068, 0.5, 0.8068, 0.525, 0.7841, 0.525, 0.7841, 0.525, 0.8068, 0.525, 0.8068, 0.55, 0.7841, 0.55, 0.7841, 0.55, 0.8068, 0.55, 0.8068, 0.575, 0.7841, 0.575, 0.7841, 0.575, 0.8068, 0.575, 0.8068, 0.6, 0.7841, 0.6, 0.7841, 0.6, 0.8068, 0.6, 0.8068, 0.625, 0.7841, 0.625, 0.7841, 0.625, 0.8068, 0.625, 0.8068, 0.65, 0.7841, 0.65, 0.7841, 0.65, 0.8068, 0.65, 0.8068, 0.675, 0.7841, 0.675, 0.7841, 0.675, 0.8068, 0.675, 0.8068, 0.7, 0.7841, 0.7, 0.7841, 0.7, 0.8068, 0.7, 0.8068, 0.725, 0.7841, 0.725, 0.7614, 0.5, 0.7841, 0.5, 0.7841, 0.525, 0.7614, 0.525, 0.7614, 0.525, 0.7841, 0.525, 0.7841, 0.55, 0.7614, 0.55, 0.7614, 0.55, 0.7841, 0.55, 0.7841, 0.575, 0.7614, 0.575, 0.7614, 0.575, 0.7841, 0.575, 0.7841, 0.6, 0.7614, 0.6, 0.7614, 0.6, 0.7841, 0.6, 0.7841, 0.625, 0.7614, 0.625, 0.7614, 0.625, 0.7841, 0.625, 0.7841, 0.65, 0.7614, 0.65, 0.7614, 0.65, 0.7841, 0.65, 0.7841, 0.675, 0.7614, 0.675, 0.7614, 0.675, 0.7841, 0.675, 0.7841, 0.7, 0.7614, 0.7, 0.7614, 0.7, 0.7841, 0.7, 0.7841, 0.725, 0.7614, 0.725, 0.7386, 0.5, 0.7614, 0.5, 0.7614, 0.525, 0.7386, 0.525, 0.7386, 0.525, 0.7614, 0.525, 0.7614, 0.55, 0.7386, 0.55, 0.7386, 0.55, 0.7614, 0.55, 0.7614, 0.575, 0.7386, 0.575, 0.7386, 0.575, 0.7614, 0.575, 0.7614, 0.6, 0.7386, 0.6, 0.7386, 0.6, 0.7614, 0.6, 0.7614, 0.625, 0.7386, 0.625, 0.7386, 0.625, 0.7614, 0.625, 0.7614, 0.65, 0.7386, 0.65, 0.7386, 0.65, 0.7614, 0.65, 0.7614, 0.675, 0.7386, 0.675, 0.7386, 0.675, 0.7614, 0.675, 0.7614, 0.7, 0.7386, 0.7, 0.7386, 0.7, 0.7614, 0.7, 0.7614, 0.725, 0.7386, 0.725, 0.7159, 0.5, 0.7386, 0.5, 0.7386, 0.525, 0.7159, 0.525, 0.7159, 0.525, 0.7386, 0.525, 0.7386, 0.55, 0.7159, 0.55, 0.7159, 0.55, 0.7386, 0.55, 0.7386, 0.575, 0.7159, 0.575, 0.7159, 0.575, 0.7386, 0.575, 0.7386, 0.6, 0.7159, 0.6, 0.7159, 0.6, 0.7386, 0.6, 0.7386, 0.625, 0.7159, 0.625, 0.7159, 0.625, 0.7386, 0.625, 0.7386, 0.65, 0.7159, 0.65, 0.7159, 0.65, 0.7386, 0.65, 0.7386, 0.675, 0.7159, 0.675, 0.7159, 0.675, 0.7386, 0.675, 0.7386, 0.7, 0.7159, 0.7, 0.7159, 0.7, 0.7386, 0.7, 0.7386, 0.725, 0.7159, 0.725, 0.6932, 0.5, 0.7159, 0.5, 0.7159, 0.525, 0.6932, 0.525, 0.6932, 0.525, 0.7159, 0.525, 0.7159, 0.55, 0.6932, 0.55, 0.6932, 0.55, 0.7159, 0.55, 0.7159, 0.575, 0.6932, 0.575, 0.6932, 0.575, 0.7159, 0.575, 0.7159, 0.6, 0.6932, 0.6, 0.6932, 0.6, 0.7159, 0.6, 0.7159, 0.625, 0.6932, 0.625, 0.6932, 0.625, 0.7159, 0.625, 0.7159, 0.65, 0.6932, 0.65, 0.6932, 0.65, 0.7159, 0.65, 0.7159, 0.675, 0.6932, 0.675, 0.6932, 0.675, 0.7159, 0.675, 0.7159, 0.7, 0.6932, 0.7, 0.6932, 0.7, 0.7159, 0.7, 0.7159, 0.725, 0.6932, 0.725, 0.6705, 0.5, 0.6932, 0.5, 0.6932, 0.525, 0.6705, 0.525, 0.6705, 0.525, 0.6932, 0.525, 0.6932, 0.55, 0.6705, 0.55, 0.6705, 0.55, 0.6932, 0.55, 0.6932, 0.575, 0.6705, 0.575, 0.6705, 0.575, 0.6932, 0.575, 0.6932, 0.6, 0.6705, 0.6, 0.6705, 0.6, 0.6932, 0.6, 0.6932, 0.625, 0.6705, 0.625, 0.6705, 0.625, 0.6932, 0.625, 0.6932, 0.65, 0.6705, 0.65, 0.6705, 0.65, 0.6932, 0.65, 0.6932, 0.675, 0.6705, 0.675, 0.6705, 0.675, 0.6932, 0.675, 0.6932, 0.7, 0.6705, 0.7, 0.6705, 0.7, 0.6932, 0.7, 0.6932, 0.725, 0.6705, 0.725, 0.6477, 0.5, 0.6705, 0.5, 0.6705, 0.525, 0.6477, 0.525, 0.6477, 0.525, 0.6705, 0.525, 0.6705, 0.55, 0.6477, 0.55, 0.6477, 0.55, 0.6705, 0.55, 0.6705, 0.575, 0.6477, 0.575, 0.6477, 0.575, 0.6705, 0.575, 0.6705, 0.6, 0.6477, 0.6, 0.6477, 0.6, 0.6705, 0.6, 0.6705, 0.625, 0.6477, 0.625, 0.6477, 0.625, 0.6705, 0.625, 0.6705, 0.65, 0.6477, 0.65, 0.6477, 0.65, 0.6705, 0.65, 0.6705, 0.675, 0.6477, 0.675, 0.6477, 0.675, 0.6705, 0.675, 0.6705, 0.7, 0.6477, 0.7, 0.6477, 0.7, 0.6705, 0.7, 0.6705, 0.725, 0.6477, 0.725, 0.625, 0.5, 0.6477, 0.5, 0.6477, 0.525, 0.625, 0.525, 0.625, 0.525, 0.6477, 0.525, 0.6477, 0.55, 0.625, 0.55, 0.625, 0.55, 0.6477, 0.55, 0.6477, 0.575, 0.625, 0.575, 0.625, 0.575, 0.6477, 0.575, 0.6477, 0.6, 0.625, 0.6, 0.625, 0.6, 0.6477, 0.6, 0.6477, 0.625, 0.625, 0.625, 0.625, 0.625, 0.6477, 0.625, 0.6477, 0.65, 0.625, 0.65, 0.625, 0.65, 0.6477, 0.65, 0.6477, 0.675, 0.625, 0.675, 0.625, 0.675, 0.6477, 0.675, 0.6477, 0.7, 0.625, 0.7, 0.625, 0.7, 0.6477, 0.7, 0.6477, 0.725, 0.625, 0.725, 0.8523, 0.5, 0.875, 0.5, 0.875, 0.525, 0.8523, 0.525, 0.8523, 0.525, 0.875, 0.525, 0.875, 0.55, 0.8523, 0.55, 0.8523, 0.55, 0.875, 0.55, 0.875, 0.575, 0.8523, 0.575, 0.8523, 0.575, 0.875, 0.575, 0.875, 0.6, 0.8523, 0.6, 0.8523, 0.6, 0.875, 0.6, 0.875, 0.625, 0.8523, 0.625, 0.8523, 0.625, 0.875, 0.625, 0.875, 0.65, 0.8523, 0.65, 0.8523, 0.65, 0.875, 0.65, 0.875, 0.675, 0.8523, 0.675, 0.8523, 0.675, 0.875, 0.675, 0.875, 0.7, 0.8523, 0.7, 0.8523, 0.7, 0.875, 0.7, 0.875, 0.725, 0.8523, 0.725, 0.375, 0.25, 0.375, 0.2727, 0.375, 0.2727, 0.375, 0.25, 0.375, 0.7, 0.375, 0.725, 0.375, 0.725, 0.375, 0.7, 0.3523, 0.55, 0.375, 0.55, 0.375, 0.575, 0.3523, 0.575, 0.3523, 0.575, 0.375, 0.575, 0.375, 0.6, 0.3523, 0.6, 0.3523, 0.6, 0.375, 0.6, 0.375, 0.625, 0.3523, 0.625, 0.3523, 0.625, 0.375, 0.625, 0.375, 0.65, 0.3523, 0.65, 0.3523, 0.65, 0.375, 0.65, 0.375, 0.675, 0.3523, 0.675, 0.3523, 0.675, 0.375, 0.675, 0.375, 0.7, 0.3523, 0.7, 0.3295, 0.725, 0.3295, 0.7, 0.3295, 0.7, 0.3295, 0.725, 0.375, 0.5, 0.625, 0.5, 0.625, 0.525, 0.375, 0.525, 0.375, 0.525, 0.625, 0.525, 0.625, 0.55, 0.375, 0.55, 0.375, 0.55, 0.625, 0.55, 0.625, 0.575, 0.375, 0.575, 0.375, 0.575, 0.625, 0.575, 0.625, 0.6, 0.375, 0.6, 0.375, 0.6, 0.625, 0.6, 0.625, 0.625, 0.375, 0.625, 0.375, 0.625, 0.625, 0.625, 0.625, 0.65, 0.375, 0.65, 0.375, 0.65, 0.625, 0.65, 0.625, 0.675, 0.375, 0.675, 0.375, 0.675, 0.625, 0.675, 0.625, 0.7, 0.375, 0.7, 0.375, 0.7, 0.625, 0.7, 0.625, 0.725, 0.375, 0.725, 0.375, 0.0, 0.625, 0.0, 0.625, 0.025, 0.375, 0.025, 0.375, 0.025, 0.625, 0.025, 0.625, 0.05, 0.375, 0.05, 0.375, 0.05, 0.625, 0.05, 0.625, 0.075, 0.375, 0.075, 0.375, 0.075, 0.625, 0.075, 0.625, 0.1, 0.375, 0.1, 0.375, 0.1, 0.625, 0.1, 0.625, 0.125, 0.375, 0.125, 0.375, 0.125, 0.625, 0.125, 0.625, 0.15, 0.375, 0.15, 0.375, 0.15, 0.625, 0.15, 0.625, 0.175, 0.375, 0.175, 0.375, 0.175, 0.625, 0.175, 0.625, 0.2, 0.375, 0.2, 0.375, 0.2, 0.625, 0.2, 0.625, 0.225, 0.375, 0.225, 0.625, 1.0, 0.625, 0.9773, 0.625, 0.9773, 0.625, 1.0, 0.8523, 0.725, 0.875, 0.725, 0.875, 0.725, 0.8523, 0.725, 0.6705, 0.725, 0.6932, 0.725, 0.6932, 0.75, 0.6705, 0.75, 0.7159, 0.725, 0.7386, 0.725, 0.7386, 0.75, 0.7159, 0.75, 0.7614, 0.725, 0.7841, 0.725, 0.7841, 0.75, 0.7614, 0.75, 0.8068, 0.725, 0.8295, 0.725, 0.8295, 0.75, 0.8068, 0.75, 0.625, 0.8182, 0.625, 0.7955, 0.625, 0.7955, 0.625, 0.8182, 0.8068, 0.75, 0.8068, 0.725, 0.8068, 0.725, 0.8068, 0.75, 0.8523, 0.725, 0.875, 0.725, 0.875, 0.725, 0.8523, 0.725, 0.6477, 0.725, 0.6477, 0.75, 0.6477, 0.75, 0.6477, 0.725, 0.8068, 0.725, 0.8295, 0.725, 0.8295, 0.725, 0.8068, 0.725, 0.625, 0.75, 0.625, 0.725, 0.625, 0.725, 0.625, 0.75, 0.8295, 0.725, 0.8295, 0.75, 0.8295, 0.75, 0.8295, 0.725, 0.6705, 0.75, 0.6705, 0.725, 0.6705, 0.725, 0.6705, 0.75, 0.625, 0.8636, 0.625, 0.8409, 0.625, 0.8409, 0.625, 0.8636, 0.8523, 0.75, 0.8523, 0.725, 0.8523, 0.725, 0.8523, 0.75, 0.6932, 0.725, 0.6932, 0.75, 0.6932, 0.75, 0.6932, 0.725, 0.6705, 0.725, 0.6932, 0.725, 0.6932, 0.725, 0.6705, 0.725, 0.7159, 0.75, 0.7159, 0.725, 0.7159, 0.725, 0.7159, 0.75, 0.625, 1.0, 0.625, 0.9773, 0.625, 0.9773, 0.625, 1.0, 0.625, 0.9091, 0.625, 0.8864, 0.625, 0.8864, 0.625, 0.9091, 0.7614, 0.725, 0.7841, 0.725, 0.7841, 0.725, 0.7614, 0.725, 0.7386, 0.725, 0.7386, 0.75, 0.7386, 0.75, 0.7386, 0.725, 0.625, 0.025, 0.625, 0.0, 0.625, 0.0, 0.625, 0.025, 0.3523, 0.725, 0.375, 0.725, 0.375, 0.75, 0.3523, 0.75, 0.125, 0.725, 0.1477, 0.725, 0.1477, 0.75, 0.125, 0.75, 0.1477, 0.725, 0.1705, 0.725, 0.1705, 0.75, 0.1477, 0.75, 0.3295, 0.725, 0.3523, 0.725, 0.3523, 0.75, 0.3295, 0.75, 0.3295, 0.5, 0.3523, 0.5, 0.3523, 0.525, 0.3295, 0.525, 0.3295, 0.525, 0.3523, 0.525, 0.3523, 0.55, 0.3295, 0.55, 0.3295, 0.7, 0.3523, 0.7, 0.3523, 0.725, 0.3295, 0.725, 0.1477, 0.5, 0.1705, 0.5, 0.1705, 0.525, 0.1477, 0.525, 0.1477, 0.525, 0.1705, 0.525, 0.1705, 0.55, 0.1477, 0.55, 0.1477, 0.7, 0.1705, 0.7, 0.1705, 0.725, 0.1477, 0.725, 0.125, 0.5, 0.1477, 0.5, 0.1477, 0.525, 0.125, 0.525, 0.125, 0.525, 0.1477, 0.525, 0.1477, 0.55, 0.125, 0.55, 0.125, 0.7, 0.1477, 0.7, 0.1477, 0.725, 0.125, 0.725, 0.3523, 0.5, 0.375, 0.5, 0.375, 0.525, 0.3523, 0.525, 0.3523, 0.525, 0.375, 0.525, 0.375, 0.55, 0.3523, 0.55, 0.3523, 0.7, 0.375, 0.7, 0.375, 0.725, 0.3523, 0.725, 0.375, 0.75, 0.375, 0.7727, 0.375, 0.7727, 0.375, 0.75, 0.375, 0.525, 0.375, 0.55, 0.375, 0.55, 0.375, 0.525, 0.375, 0.225, 0.375, 0.25, 0.375, 0.25, 0.375, 0.225, 0.1477, 0.7, 0.1705, 0.7, 0.1705, 0.7, 0.1477, 0.7, 0.375, 0.4773, 0.375, 0.5, 0.375, 0.5, 0.375, 0.4773, 0.375, 0.2, 0.375, 0.225, 0.375, 0.225, 0.375, 0.2, 0.1705, 0.5, 0.1705, 0.525, 0.1705, 0.525, 0.1705, 0.5, 0.375, 0.4545, 0.375, 0.4773, 0.375, 0.4773, 0.375, 0.4545, 0.375, 0.0, 0.375, 0.025, 0.375, 0.025, 0.375, 0.0, 0.1705, 0.525, 0.1705, 0.55, 0.1705, 0.55, 0.1705, 0.525, 0.375, 0.7727, 0.375, 0.7955, 0.375, 0.7955, 0.375, 0.7727, 0.3523, 0.55, 0.3295, 0.55, 0.3295, 0.55, 0.3523, 0.55, 0.1477, 0.55, 0.125, 0.55, 0.125, 0.55, 0.1477, 0.55, 0.375, 0.55, 0.3523, 0.55, 0.3523, 0.55, 0.375, 0.55, 0.375, 0.725, 0.375, 0.75, 0.375, 0.75, 0.375, 0.725, 0.3295, 0.75, 0.3295, 0.725, 0.3295, 0.725, 0.3295, 0.75, 0.8523, 0.725, 0.875, 0.725, 0.875, 0.75, 0.8523, 0.75, 0.625, 0.725, 0.6477, 0.725, 0.6477, 0.75, 0.625, 0.75, 0.625, 0.025, 0.625, 0.0, 0.625, 0.0, 0.625, 0.025, 0.625, 0.7727, 0.625, 0.75, 0.625, 0.75, 0.625, 0.7727, 0.625, 0.725, 0.6477, 0.725, 0.6477, 0.725, 0.625, 0.725, 0.625, 0.75, 0.625, 0.725, 0.625, 0.725, 0.625, 0.75, 0.6477, 0.725, 0.6477, 0.75, 0.6477, 0.75, 0.6477, 0.725, 0.625, 0.9773, 0.625, 0.9773, 0.625, 0.9773, 0.625, 0.9773, 0.8523, 0.75, 0.8523, 0.725, 0.8523, 0.725, 0.8523, 0.75, 0.8523, 0.725, 0.8523, 0.75, 0.8523, 0.75, 0.8523, 0.725, 0.8523, 0.725, 0.8523, 0.725, 0.8523, 0.725, 0.8523, 0.725, 0.8523, 0.75, 0.8523, 0.725, 0.8523, 0.725, 0.8523, 0.75])
me_cube_009.use_remesh_fix_poles = True
me_cube_009.use_remesh_preserve_attributes = False
me_cube_009.use_mirror_vertex_groups = False
me_cube_009.update()
me_cube_010 = bpy.data.meshes.new('Cube.010')
me_cube_010.from_pydata([(-1.0, -1.0, -1.0), (-1.0, -1.0, 1.0), (-1.0, 1.0, -1.0), (-1.0, 1.0, 1.0), (1.0, -1.0, -1.0), (1.0, -1.0, 1.0), (1.0, 1.0, -1.0), (1.0, 1.0, 1.0)], [], [(0, 1, 3, 2), (2, 3, 7, 6), (6, 7, 5, 4), (4, 5, 1, 0), (2, 6, 4, 0), (7, 3, 1, 5)])
_uv = me_cube_010.uv_layers.new(name='UVMap')
_uv.uv.foreach_set('vector', [0.375, 0.0, 0.625, 0.0, 0.625, 0.25, 0.375, 0.25, 0.375, 0.25, 0.625, 0.25, 0.625, 0.5, 0.375, 0.5, 0.375, 0.5, 0.625, 0.5, 0.625, 0.75, 0.375, 0.75, 0.375, 0.75, 0.625, 0.75, 0.625, 1.0, 0.375, 1.0, 0.125, 0.5, 0.375, 0.5, 0.375, 0.75, 0.125, 0.75, 0.625, 0.5, 0.875, 0.5, 0.875, 0.75, 0.625, 0.75])
me_cube_010.use_remesh_fix_poles = True
me_cube_010.use_remesh_preserve_attributes = False
me_cube_010.use_mirror_vertex_groups = False
me_cube_010.update()
me_cube_011 = bpy.data.meshes.new('Cube.011')
me_cube_011.from_pydata([(-1.0, -1.0, -1.0), (-1.0, -1.0, 1.0), (-1.0, 1.0, -1.0), (-1.0, 1.0, 1.0), (1.0, -1.0, -1.0), (1.0, -1.0, 1.0), (1.0, 1.0, -1.0), (1.0, 1.0, 1.0)], [], [(0, 1, 3, 2), (2, 3, 7, 6), (6, 7, 5, 4), (4, 5, 1, 0), (2, 6, 4, 0), (7, 3, 1, 5)])
_uv = me_cube_011.uv_layers.new(name='UVMap')
_uv.uv.foreach_set('vector', [0.375, 0.0, 0.625, 0.0, 0.625, 0.25, 0.375, 0.25, 0.375, 0.25, 0.625, 0.25, 0.625, 0.5, 0.375, 0.5, 0.375, 0.5, 0.625, 0.5, 0.625, 0.75, 0.375, 0.75, 0.375, 0.75, 0.625, 0.75, 0.625, 1.0, 0.375, 1.0, 0.125, 0.5, 0.375, 0.5, 0.375, 0.75, 0.125, 0.75, 0.625, 0.5, 0.875, 0.5, 0.875, 0.75, 0.625, 0.75])
me_cube_011.use_remesh_fix_poles = True
me_cube_011.use_remesh_preserve_attributes = False
me_cube_011.use_mirror_vertex_groups = False
me_cube_011.update()
me_cube_013 = bpy.data.meshes.new('Cube.013')
me_cube_013.from_pydata([(-1.0, -1.0, -1.0), (-1.0, -1.0, 1.0), (-1.0, 1.0, -1.0), (-1.0, 1.0, 1.0), (1.0, -1.0, -1.0), (1.0, -1.0, 1.0), (1.0, 1.0, -1.0), (1.0, 1.0, 1.0)], [], [(0, 1, 3, 2), (2, 3, 7, 6), (6, 7, 5, 4), (4, 5, 1, 0), (2, 6, 4, 0), (7, 3, 1, 5)])
_uv = me_cube_013.uv_layers.new(name='UVMap')
_uv.uv.foreach_set('vector', [0.375, 0.0, 0.625, 0.0, 0.625, 0.25, 0.375, 0.25, 0.375, 0.25, 0.625, 0.25, 0.625, 0.5, 0.375, 0.5, 0.375, 0.5, 0.625, 0.5, 0.625, 0.75, 0.375, 0.75, 0.375, 0.75, 0.625, 0.75, 0.625, 1.0, 0.375, 1.0, 0.125, 0.5, 0.375, 0.5, 0.375, 0.75, 0.125, 0.75, 0.625, 0.5, 0.875, 0.5, 0.875, 0.75, 0.625, 0.75])
me_cube_013.use_remesh_fix_poles = True
me_cube_013.use_remesh_preserve_attributes = False
me_cube_013.use_mirror_vertex_groups = False
me_cube_013.update()
me_cube_012 = bpy.data.meshes.new('Cube.012')
me_cube_012.from_pydata([(-1.0, -1.0, -1.0), (-1.0, -1.0, 1.0), (-1.0, 1.0, -1.0), (-1.0, 1.0, 1.0), (1.0, -1.0, -1.0), (1.0, -1.0, 1.0), (1.0, 1.0, -1.0), (1.0, 1.0, 1.0)], [], [(0, 1, 3, 2), (2, 3, 7, 6), (6, 7, 5, 4), (4, 5, 1, 0), (2, 6, 4, 0), (7, 3, 1, 5)])
_uv = me_cube_012.uv_layers.new(name='UVMap')
_uv.uv.foreach_set('vector', [0.375, 0.0, 0.625, 0.0, 0.625, 0.25, 0.375, 0.25, 0.375, 0.25, 0.625, 0.25, 0.625, 0.5, 0.375, 0.5, 0.375, 0.5, 0.625, 0.5, 0.625, 0.75, 0.375, 0.75, 0.375, 0.75, 0.625, 0.75, 0.625, 1.0, 0.375, 1.0, 0.125, 0.5, 0.375, 0.5, 0.375, 0.75, 0.125, 0.75, 0.625, 0.5, 0.875, 0.5, 0.875, 0.75, 0.625, 0.75])
me_cube_012.use_remesh_fix_poles = True
me_cube_012.use_remesh_preserve_attributes = False
me_cube_012.use_mirror_vertex_groups = False
me_cube_012.update()
me_cube_014 = bpy.data.meshes.new('Cube.014')
me_cube_014.from_pydata([(-1.0, -1.0, -1.0), (-1.0, -1.0, 1.0), (-1.0, 1.0, -1.0), (-1.0, 1.0, 1.0), (1.0, -1.0, -1.0), (1.0, -1.0, 1.0), (1.0, 1.0, -1.0), (1.0, 1.0, 1.0)], [], [(0, 1, 3, 2), (2, 3, 7, 6), (6, 7, 5, 4), (4, 5, 1, 0), (2, 6, 4, 0), (7, 3, 1, 5)])
_uv = me_cube_014.uv_layers.new(name='UVMap')
_uv.uv.foreach_set('vector', [0.375, 0.0, 0.625, 0.0, 0.625, 0.25, 0.375, 0.25, 0.375, 0.25, 0.625, 0.25, 0.625, 0.5, 0.375, 0.5, 0.375, 0.5, 0.625, 0.5, 0.625, 0.75, 0.375, 0.75, 0.375, 0.75, 0.625, 0.75, 0.625, 1.0, 0.375, 1.0, 0.125, 0.5, 0.375, 0.5, 0.375, 0.75, 0.125, 0.75, 0.625, 0.5, 0.875, 0.5, 0.875, 0.75, 0.625, 0.75])
me_cube_014.use_remesh_fix_poles = True
me_cube_014.use_remesh_preserve_attributes = False
me_cube_014.use_mirror_vertex_groups = False
me_cube_014.update()
me_cube_015 = bpy.data.meshes.new('Cube.015')
me_cube_015.from_pydata([(-1.0, -1.0, -1.0), (-1.0, -1.0, 1.0), (-1.0, 1.0, -1.0), (-1.0, 1.0, 1.0), (1.0, -1.0, -1.0), (1.0, -1.0, 1.0), (1.0, 1.0, -1.0), (1.0, 1.0, 1.0)], [], [(0, 1, 3, 2), (2, 3, 7, 6), (6, 7, 5, 4), (4, 5, 1, 0), (2, 6, 4, 0), (7, 3, 1, 5)])
_uv = me_cube_015.uv_layers.new(name='UVMap')
_uv.uv.foreach_set('vector', [0.375, 0.0, 0.625, 0.0, 0.625, 0.25, 0.375, 0.25, 0.375, 0.25, 0.625, 0.25, 0.625, 0.5, 0.375, 0.5, 0.375, 0.5, 0.625, 0.5, 0.625, 0.75, 0.375, 0.75, 0.375, 0.75, 0.625, 0.75, 0.625, 1.0, 0.375, 1.0, 0.125, 0.5, 0.375, 0.5, 0.375, 0.75, 0.125, 0.75, 0.625, 0.5, 0.875, 0.5, 0.875, 0.75, 0.625, 0.75])
me_cube_015.use_remesh_fix_poles = True
me_cube_015.use_remesh_preserve_attributes = False
me_cube_015.use_mirror_vertex_groups = False
me_cube_015.update()
me_cube_017 = bpy.data.meshes.new('Cube.017')
me_cube_017.from_pydata([(-1.0, -1.0, -1.0), (-1.0, -1.0, 1.0), (-1.0, 1.0, -1.0), (-1.0, 1.0, 1.0), (1.0, -1.0, -1.0), (1.0, -1.0, 1.0), (1.0, 1.0, -1.0), (1.0, 1.0, 1.0)], [], [(0, 1, 3, 2), (2, 3, 7, 6), (6, 7, 5, 4), (4, 5, 1, 0), (2, 6, 4, 0), (7, 3, 1, 5)])
_uv = me_cube_017.uv_layers.new(name='UVMap')
_uv.uv.foreach_set('vector', [0.375, 0.0, 0.625, 0.0, 0.625, 0.25, 0.375, 0.25, 0.375, 0.25, 0.625, 0.25, 0.625, 0.5, 0.375, 0.5, 0.375, 0.5, 0.625, 0.5, 0.625, 0.75, 0.375, 0.75, 0.375, 0.75, 0.625, 0.75, 0.625, 1.0, 0.375, 1.0, 0.125, 0.5, 0.375, 0.5, 0.375, 0.75, 0.125, 0.75, 0.625, 0.5, 0.875, 0.5, 0.875, 0.75, 0.625, 0.75])
me_cube_017.use_remesh_fix_poles = True
me_cube_017.use_remesh_preserve_attributes = False
me_cube_017.use_mirror_vertex_groups = False
me_cube_017.update()
me_cube_016 = bpy.data.meshes.new('Cube.016')
me_cube_016.from_pydata([(-1.0, -1.0, -1.0), (-1.0, -1.0, 1.0), (-1.0, 1.0, -1.0), (-1.0, 1.0, 1.0), (1.0, -1.0, -1.0), (1.0, -1.0, 1.0), (1.0, 1.0, -1.0), (1.0, 1.0, 1.0)], [], [(0, 1, 3, 2), (2, 3, 7, 6), (6, 7, 5, 4), (4, 5, 1, 0), (2, 6, 4, 0), (7, 3, 1, 5)])
_uv = me_cube_016.uv_layers.new(name='UVMap')
_uv.uv.foreach_set('vector', [0.375, 0.0, 0.625, 0.0, 0.625, 0.25, 0.375, 0.25, 0.375, 0.25, 0.625, 0.25, 0.625, 0.5, 0.375, 0.5, 0.375, 0.5, 0.625, 0.5, 0.625, 0.75, 0.375, 0.75, 0.375, 0.75, 0.625, 0.75, 0.625, 1.0, 0.375, 1.0, 0.125, 0.5, 0.375, 0.5, 0.375, 0.75, 0.125, 0.75, 0.625, 0.5, 0.875, 0.5, 0.875, 0.75, 0.625, 0.75])
me_cube_016.use_remesh_fix_poles = True
me_cube_016.use_remesh_preserve_attributes = False
me_cube_016.use_mirror_vertex_groups = False
me_cube_016.update()
me_cube_018 = bpy.data.meshes.new('Cube.018')
me_cube_018.from_pydata([(-1.0, -1.0, -1.0), (-1.0, -1.0, 1.0), (-1.0, 1.0, -1.0), (-1.0, 1.0, 1.0), (1.0, -1.0, -1.0), (1.0, -1.0, 1.0), (1.0, 1.0, -1.0), (1.0, 1.0, 1.0)], [], [(0, 1, 3, 2), (2, 3, 7, 6), (6, 7, 5, 4), (4, 5, 1, 0), (2, 6, 4, 0), (7, 3, 1, 5)])
_uv = me_cube_018.uv_layers.new(name='UVMap')
_uv.uv.foreach_set('vector', [0.375, 0.0, 0.625, 0.0, 0.625, 0.25, 0.375, 0.25, 0.375, 0.25, 0.625, 0.25, 0.625, 0.5, 0.375, 0.5, 0.375, 0.5, 0.625, 0.5, 0.625, 0.75, 0.375, 0.75, 0.375, 0.75, 0.625, 0.75, 0.625, 1.0, 0.375, 1.0, 0.125, 0.5, 0.375, 0.5, 0.375, 0.75, 0.125, 0.75, 0.625, 0.5, 0.875, 0.5, 0.875, 0.75, 0.625, 0.75])
me_cube_018.use_remesh_fix_poles = True
me_cube_018.use_remesh_preserve_attributes = False
me_cube_018.use_mirror_vertex_groups = False
me_cube_018.update()
me_cube_020 = bpy.data.meshes.new('Cube.020')
me_cube_020.from_pydata([(-1.0, -1.0, -1.0), (-1.0, -1.0, 1.0), (-1.0, 1.0, -1.0), (-1.0, 1.0, 1.0), (1.0, -1.0, -1.0), (1.0, -1.0, 1.0), (1.0, 1.0, -1.0), (1.0, 1.0, 1.0)], [], [(0, 1, 3, 2), (2, 3, 7, 6), (6, 7, 5, 4), (4, 5, 1, 0), (2, 6, 4, 0), (7, 3, 1, 5)])
_uv = me_cube_020.uv_layers.new(name='UVMap')
_uv.uv.foreach_set('vector', [0.375, 0.0, 0.625, 0.0, 0.625, 0.25, 0.375, 0.25, 0.375, 0.25, 0.625, 0.25, 0.625, 0.5, 0.375, 0.5, 0.375, 0.5, 0.625, 0.5, 0.625, 0.75, 0.375, 0.75, 0.375, 0.75, 0.625, 0.75, 0.625, 1.0, 0.375, 1.0, 0.125, 0.5, 0.375, 0.5, 0.375, 0.75, 0.125, 0.75, 0.625, 0.5, 0.875, 0.5, 0.875, 0.75, 0.625, 0.75])
me_cube_020.use_remesh_fix_poles = True
me_cube_020.use_remesh_preserve_attributes = False
me_cube_020.use_mirror_vertex_groups = False
me_cube_020.update()
me_cube_019 = bpy.data.meshes.new('Cube.019')
me_cube_019.from_pydata([(-1.0, -1.0, -1.0), (-1.0, -1.0, 1.0), (-1.0, 1.0, -1.0), (-1.0, 1.0, 1.0), (1.0, -1.0, -1.0), (1.0, -1.0, 1.0), (1.0, 1.0, -1.0), (1.0, 1.0, 1.0)], [], [(0, 1, 3, 2), (2, 3, 7, 6), (6, 7, 5, 4), (4, 5, 1, 0), (2, 6, 4, 0), (7, 3, 1, 5)])
_uv = me_cube_019.uv_layers.new(name='UVMap')
_uv.uv.foreach_set('vector', [0.375, 0.0, 0.625, 0.0, 0.625, 0.25, 0.375, 0.25, 0.375, 0.25, 0.625, 0.25, 0.625, 0.5, 0.375, 0.5, 0.375, 0.5, 0.625, 0.5, 0.625, 0.75, 0.375, 0.75, 0.375, 0.75, 0.625, 0.75, 0.625, 1.0, 0.375, 1.0, 0.125, 0.5, 0.375, 0.5, 0.375, 0.75, 0.125, 0.75, 0.625, 0.5, 0.875, 0.5, 0.875, 0.75, 0.625, 0.75])
me_cube_019.use_remesh_fix_poles = True
me_cube_019.use_remesh_preserve_attributes = False
me_cube_019.use_mirror_vertex_groups = False
me_cube_019.update()

# ---- objects
ob_cube = bpy.data.objects.new('Cube', me_cube)
ob_light = bpy.data.objects.new('Light', light_light)
ob_camera = bpy.data.objects.new('Camera', cam_camera)
ob_cube_001 = bpy.data.objects.new('Cube.001', me_cube_001)
ob_cube_003 = bpy.data.objects.new('Cube.003', me_cube_003)
ob_cube_002 = bpy.data.objects.new('Cube.002', me_cube_002)
ob_cube_004 = bpy.data.objects.new('Cube.004', me_cube_004)
ob_cube_006 = bpy.data.objects.new('Cube.006', me_cube_006)
ob_cube_005 = bpy.data.objects.new('Cube.005', me_cube_005)
ob_cube_007 = bpy.data.objects.new('Cube.007', me_cube_007)
ob_cube_008 = bpy.data.objects.new('Cube.008', me_cube_008)
ob_cube_009 = bpy.data.objects.new('Cube.009', me_cube_009)
ob_cube_010 = bpy.data.objects.new('Cube.010', me_cube_010)
ob_cube_011 = bpy.data.objects.new('Cube.011', me_cube_011)
ob_cube_013 = bpy.data.objects.new('Cube.013', me_cube_013)
ob_cube_012 = bpy.data.objects.new('Cube.012', me_cube_012)
ob_cube_014 = bpy.data.objects.new('Cube.014', me_cube_014)
ob_cube_015 = bpy.data.objects.new('Cube.015', me_cube_015)
ob_cube_017 = bpy.data.objects.new('Cube.017', me_cube_017)
ob_cube_016 = bpy.data.objects.new('Cube.016', me_cube_016)
ob_cube_018 = bpy.data.objects.new('Cube.018', me_cube_018)
ob_cube_020 = bpy.data.objects.new('Cube.020', me_cube_020)
ob_cube_019 = bpy.data.objects.new('Cube.019', me_cube_019)

# ---- transforms, parenting, visibility, modifiers, constraints
ob_cube.location = (0.0, 0.0, 0.0)
ob_cube.scale = (0.1446, 0.1897, 0.5366)
ob_cube.lock_rotations_4d = False
ob_cube.empty_display_type = 'ARROWS'
ob_cube.lineart.crease_threshold = 0.0
ob_light.location = (4.076, 1.005, 5.904)
ob_light.rotation_euler = (0.6503, 0.05522, 1.866)
ob_light.lock_rotations_4d = False
ob_light.empty_display_type = 'ARROWS'
ob_light.color = (0.0, 0.0, 0.0, 0.0)
ob_light.lineart.crease_threshold = 0.0
ob_camera.location = (7.359, -6.926, 4.958)
ob_camera.rotation_euler = (1.109, 0.0, 0.8149)
ob_camera.lock_rotations_4d = False
ob_camera.empty_display_type = 'ARROWS'
ob_camera.color = (0.0, 0.0, 0.0, 0.0)
ob_camera.display_type = 'WIRE'
ob_camera.lineart.crease_threshold = 0.0
ob_cube_001.location = (0.9798, 0.0, 0.0)
ob_cube_001.scale = (0.1446, 0.1897, 0.5366)
ob_cube_001.lock_rotations_4d = False
ob_cube_001.empty_display_type = 'ARROWS'
ob_cube_001.lineart.crease_threshold = 0.0
ob_cube_003.location = (0.0, 1.002, 0.0)
ob_cube_003.scale = (0.1446, 0.1897, 0.5366)
ob_cube_003.lock_rotations_4d = False
ob_cube_003.empty_display_type = 'ARROWS'
ob_cube_003.lineart.crease_threshold = 0.0
ob_cube_002.location = (0.9798, 1.002, 0.0)
ob_cube_002.scale = (0.1446, 0.1897, 0.5366)
ob_cube_002.lock_rotations_4d = False
ob_cube_002.empty_display_type = 'ARROWS'
ob_cube_002.lineart.crease_threshold = 0.0
ob_cube_004.location = (0.494, 0.4966, 0.5479)
ob_cube_004.scale = (0.7293, 0.7293, 0.1029)
ob_cube_004.lineart.crease_threshold = 0.0
ob_cube_006.location = (0.0, 0.0, 1.065)
ob_cube_006.scale = (0.1446, 0.1897, 0.5366)
ob_cube_006.lock_rotations_4d = False
ob_cube_006.empty_display_type = 'ARROWS'
ob_cube_006.lineart.crease_threshold = 0.0
ob_cube_005.location = (0.9798, 0.0, 1.065)
ob_cube_005.scale = (0.1446, 0.1897, 0.5366)
ob_cube_005.lock_rotations_4d = False
ob_cube_005.empty_display_type = 'ARROWS'
ob_cube_005.lineart.crease_threshold = 0.0
ob_cube_007.location = (0.4495, 0.0, 1.065)
ob_cube_007.scale = (0.1446, 0.1897, 0.5366)
ob_cube_007.lock_rotations_4d = False
ob_cube_007.empty_display_type = 'ARROWS'
ob_cube_007.lineart.crease_threshold = 0.0
ob_cube_008.location = (0.494, 0.1527, 1.59)
ob_cube_008.rotation_euler = (1.571, 0.0, 0.0)
ob_cube_008.scale = (0.7293, 0.3309, 0.1029)
ob_cube_008.lineart.crease_threshold = 0.0
ob_cube_009.location = (-5.752, 0.0, 0.4957)
ob_cube_009.scale = (0.5051, 0.5051, 0.07285)
ob_cube_009.lineart.crease_threshold = 0.0
ob_cube_010.location = (-3.885, -0.815, -1.192e-07)
ob_cube_010.scale = (0.1457, -0.1042, 0.8211)
ob_cube_010.lineart.crease_threshold = 0.0
ob_cube_011.location = (-1.192, -0.815, -1.192e-07)
ob_cube_011.scale = (0.1457, -0.1042, 0.8211)
ob_cube_011.lineart.crease_threshold = 0.0
ob_cube_013.location = (-3.885, -0.2054, -1.192e-07)
ob_cube_013.rotation_euler = (1.571, 0.0, 0.0)
ob_cube_013.scale = (0.1457, -0.1042, 0.6237)
ob_cube_013.lineart.crease_threshold = 0.0
ob_cube_012.location = (-1.192, -0.2054, -1.192e-07)
ob_cube_012.rotation_euler = (1.571, 0.0, 0.0)
ob_cube_012.scale = (0.1457, -0.1042, 0.6237)
ob_cube_012.lineart.crease_threshold = 0.0
ob_cube_014.location = (-2.514, -0.7029, 0.3823)
ob_cube_014.scale = (1.683, 0.05104, 0.1364)
ob_cube_014.lineart.crease_threshold = 0.0
ob_cube_015.location = (-2.514, -0.7029, 0.7789)
ob_cube_015.scale = (1.683, 0.05104, 0.1364)
ob_cube_015.lineart.crease_threshold = 0.0
ob_cube_017.location = (-2.514, 0.3481, 0.07485)
ob_cube_017.rotation_euler = (1.571, -0.0, 0.0)
ob_cube_017.scale = (1.683, 0.05104, 0.1364)
ob_cube_017.lineart.crease_threshold = 0.0
ob_cube_016.location = (-2.514, -0.04849, 0.07421)
ob_cube_016.rotation_euler = (1.571, -0.0, 0.0)
ob_cube_016.scale = (1.683, 0.05104, 0.1364)
ob_cube_016.lineart.crease_threshold = 0.0
ob_cube_018.location = (-2.514, -0.448, 0.07421)
ob_cube_018.rotation_euler = (1.571, -0.0, 0.0)
ob_cube_018.scale = (1.683, 0.05104, 0.1364)
ob_cube_018.lineart.crease_threshold = 0.0
ob_cube_020.location = (-3.885, 0.3107, -0.4319)
ob_cube_020.scale = (0.1457, -0.1042, 0.393)
ob_cube_020.lineart.crease_threshold = 0.0
ob_cube_019.location = (-1.192, 0.3107, -0.4319)
ob_cube_019.scale = (0.1457, -0.1042, 0.393)
ob_cube_019.lineart.crease_threshold = 0.0

# ---- collection membership
col_collection.objects.link(ob_cube)
col_collection.objects.link(ob_light)
col_collection.objects.link(ob_camera)
col_collection.objects.link(ob_cube_001)
col_collection.objects.link(ob_cube_003)
col_collection.objects.link(ob_cube_002)
col_collection.objects.link(ob_cube_004)
col_collection.objects.link(ob_cube_006)
col_collection.objects.link(ob_cube_005)
col_collection.objects.link(ob_cube_007)
col_collection.objects.link(ob_cube_008)
col_collection.objects.link(ob_cube_009)
col_collection.objects.link(ob_cube_010)
col_collection.objects.link(ob_cube_011)
col_collection.objects.link(ob_cube_013)
col_collection.objects.link(ob_cube_012)
col_collection.objects.link(ob_cube_014)
col_collection.objects.link(ob_cube_015)
col_collection.objects.link(ob_cube_017)
col_collection.objects.link(ob_cube_016)
col_collection.objects.link(ob_cube_018)
col_collection.objects.link(ob_cube_020)
col_collection.objects.link(ob_cube_019)

# ---- scene / render settings (as saved in the file)
scene.camera = ob_camera
scene.frame_start = 1; scene.frame_end = 250; scene.frame_set(1)
scene.render.engine = 'BLENDER_EEVEE_NEXT'
scene.cycles.use_denoising = False
scene.cycles.samples = 128
scene.cycles.sampling_pattern = 'TABULATED_SOBOL'
scene.cycles.use_adaptive_sampling = False
scene.cycles.use_light_tree = False
scene.view_settings.view_transform = 'Filmic'
bpy.context.view_layer.update()
